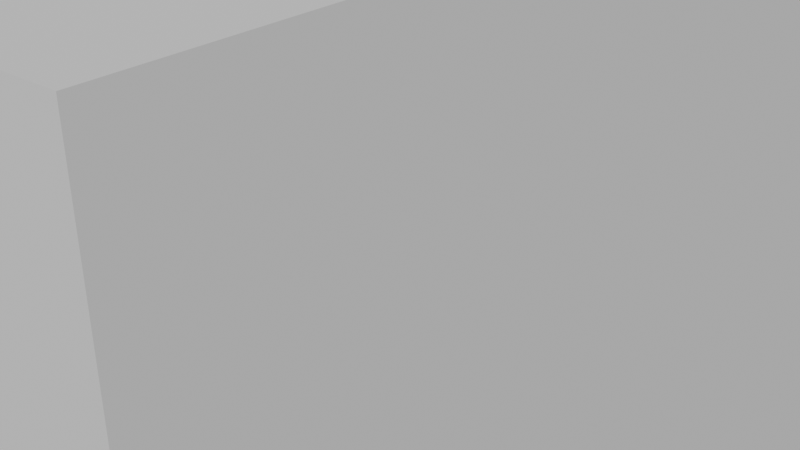 # Source: Synapse1.blend  (saved by Blender 2.93.21; exported with 4.5.12 LTS)
import bpy
from mathutils import Matrix  # noqa: F401  (used for matrix-valued properties, if any)

bpy.ops.wm.read_factory_settings(use_empty=True)
scene = bpy.context.scene
scene.name = 'Scene'

# ---- collections
col_collection = bpy.data.collections.new('Collection'); scene.collection.children.link(col_collection)

# ---- materials (node trees are filled in below, after node groups)
mat_mol_glu_mat = bpy.data.materials.new('mol_glu_mat')
mat_mol_glu_mat.use_transparent_shadow = False
mat_mol_glu_mat.diffuse_color = (1.0, 0.0, 0.0, 1.0)
mat_mol_nmdar_0_mat = bpy.data.materials.new('mol_NMDAR_0_mat')
mat_mol_nmdar_0_mat.use_transparent_shadow = False
mat_mol_nmdar_0_mat.diffuse_color = (0.0, 1.0, 0.0, 1.0)
mat_mol_nmdar_1_mat = bpy.data.materials.new('mol_NMDAR_1_mat')
mat_mol_nmdar_1_mat.use_transparent_shadow = False
mat_mol_nmdar_1_mat.diffuse_color = (0.0, 0.0, 1.0, 1.0)
mat_mol_nmdar_2_mat = bpy.data.materials.new('mol_NMDAR_2_mat')
mat_mol_nmdar_2_mat.use_transparent_shadow = False
mat_mol_nmdar_2_mat.diffuse_color = (0.0, 1.0, 1.0, 1.0)
mat_mol_nmdar_d_mat = bpy.data.materials.new('mol_NMDAR_D_mat')
mat_mol_nmdar_d_mat.use_transparent_shadow = False
mat_mol_nmdar_d_mat.diffuse_color = (1.0, 0.0, 1.0, 1.0)
mat_mol_nmdar_0b_mat = bpy.data.materials.new('mol_NMDAR_0B_mat')
mat_mol_nmdar_0b_mat.use_transparent_shadow = False
mat_mol_nmdar_0b_mat.diffuse_color = (1.0, 1.0, 0.0, 1.0)
mat_mol_nmdar_1b_mat = bpy.data.materials.new('mol_NMDAR_1B_mat')
mat_mol_nmdar_1b_mat.use_transparent_shadow = False
mat_mol_nmdar_1b_mat.diffuse_color = (1.0, 1.0, 1.0, 1.0)
mat_mol_nmdar_2b_mat = bpy.data.materials.new('mol_NMDAR_2B_mat')
mat_mol_nmdar_2b_mat.use_transparent_shadow = False
mat_mol_nmdar_2b_mat.diffuse_color = (0.0, 0.0, 0.0, 1.0)
mat_mol_nmdar_db_mat = bpy.data.materials.new('mol_NMDAR_DB_mat')
mat_mol_nmdar_db_mat.use_transparent_shadow = False
mat_mol_nmdar_db_mat.diffuse_color = (1.0, 0.0, 0.0, 1.0)
mat_mol_nmdar_mat = bpy.data.materials.new('mol_NMDAR_mat')
mat_mol_nmdar_mat.use_transparent_shadow = False
mat_mol_nmdar_mat.diffuse_color = (0.0, 1.0, 0.0, 1.0)
mat_mol_nmdar_b_mat = bpy.data.materials.new('mol_NMDAR_B_mat')
mat_mol_nmdar_b_mat.use_transparent_shadow = False
mat_mol_nmdar_b_mat.diffuse_color = (0.0, 0.0, 1.0, 1.0)
mat_mol_ca2_mat = bpy.data.materials.new('mol_Ca2_mat')
mat_mol_ca2_mat.use_transparent_shadow = False
mat_mol_ca2_mat.diffuse_color = (0.0, 1.0, 1.0, 1.0)
mat_bnd_unset_mat_013 = bpy.data.materials.new('bnd_unset_mat.013')
mat_bnd_unset_mat_013.alpha_threshold = 0.0
mat_bnd_unset_mat_013.use_transparent_shadow = False
mat_bnd_unset_mat_013.roughness = 0.5
mat_1_mat_006 = bpy.data.materials.new('1_mat.006')
mat_1_mat_006.alpha_threshold = 0.0
mat_1_mat_006.use_transparent_shadow = False
mat_1_mat_006.diffuse_color = (0.3289, 0.1564, 0.8, 1.0)
mat_1_mat_006.roughness = 0.5
mat_bnd_unset_mat_014 = bpy.data.materials.new('bnd_unset_mat.014')
mat_bnd_unset_mat_014.use_transparent_shadow = False
mat_bnd_unset_mat_008 = bpy.data.materials.new('bnd_unset_mat.008')
mat_bnd_unset_mat_008.alpha_threshold = 0.0
mat_bnd_unset_mat_008.use_transparent_shadow = False
mat_bnd_unset_mat_008.roughness = 0.5
mat_1_mat_003 = bpy.data.materials.new('1_mat.003')
mat_1_mat_003.alpha_threshold = 0.0
mat_1_mat_003.use_transparent_shadow = False
mat_1_mat_003.diffuse_color = (0.3289, 0.1564, 0.8, 1.0)
mat_1_mat_003.roughness = 0.5
mat_bnd_unset_mat_007 = bpy.data.materials.new('bnd_unset_mat.007')
mat_bnd_unset_mat_007.use_transparent_shadow = False
mat_bnd_unset_mat_004 = bpy.data.materials.new('bnd_unset_mat.004')
mat_bnd_unset_mat_004.alpha_threshold = 0.0
mat_bnd_unset_mat_004.use_transparent_shadow = False
mat_bnd_unset_mat_004.roughness = 0.5
mat_1_mat_002 = bpy.data.materials.new('1_mat.002')
mat_1_mat_002.alpha_threshold = 0.0
mat_1_mat_002.use_transparent_shadow = False
mat_1_mat_002.diffuse_color = (0.3289, 0.1564, 0.8, 1.0)
mat_1_mat_002.roughness = 0.5
mat_bnd_unset_mat_003 = bpy.data.materials.new('bnd_unset_mat.003')
mat_bnd_unset_mat_003.use_transparent_shadow = False
mat_bnd_unset_mat_010 = bpy.data.materials.new('bnd_unset_mat.010')
mat_bnd_unset_mat_010.alpha_threshold = 0.0
mat_bnd_unset_mat_010.use_transparent_shadow = False
mat_bnd_unset_mat_010.roughness = 0.5
mat_1_mat_005 = bpy.data.materials.new('1_mat.005')
mat_1_mat_005.alpha_threshold = 0.0
mat_1_mat_005.use_transparent_shadow = False
mat_1_mat_005.diffuse_color = (0.3289, 0.1564, 0.8, 1.0)
mat_1_mat_005.roughness = 0.5
mat_bnd_unset_mat_009 = bpy.data.materials.new('bnd_unset_mat.009')
mat_bnd_unset_mat_009.use_transparent_shadow = False

# ---- material node trees
mat_1_mat_006.use_nodes = True; mat_1_mat_006.node_tree.nodes.clear()
_N = mat_1_mat_006.node_tree.nodes; _L = mat_1_mat_006.node_tree.links
n0 = _N.new('ShaderNodeOutputMaterial'); n0.name = 'Material Output'; n0.location = (305, 301)
n1 = _N.new('ShaderNodeBsdfDiffuse'); n1.name = 'Diffuse BSDF'; n1.location = (15, 301)
n2 = _N.new('ShaderNodeAttribute'); n2.name = 'Attribute'; n2.location = (-204, 342)
n2.attribute_name = 'MDSBK1'
n3 = _N.new('ShaderNodeAttribute'); n3.name = 'Attribute.001'; n3.location = (-203, 215)
n3.attribute_name = 'MDSBK2'
_L.new(n1.outputs[0], n0.inputs[0])
_L.new(n2.outputs[0], n1.inputs[0])
n0.is_active_output = True
mat_1_mat_003.use_nodes = True; mat_1_mat_003.node_tree.nodes.clear()
_N = mat_1_mat_003.node_tree.nodes; _L = mat_1_mat_003.node_tree.links
n0 = _N.new('ShaderNodeOutputMaterial'); n0.name = 'Material Output'; n0.location = (305, 301)
n1 = _N.new('ShaderNodeBsdfDiffuse'); n1.name = 'Diffuse BSDF'; n1.location = (15, 301)
n2 = _N.new('ShaderNodeAttribute'); n2.name = 'Attribute'; n2.location = (-204, 342)
n2.attribute_name = 'MDSBK1'
n3 = _N.new('ShaderNodeAttribute'); n3.name = 'Attribute.001'; n3.location = (-203, 215)
n3.attribute_name = 'MDSBK2'
_L.new(n1.outputs[0], n0.inputs[0])
_L.new(n2.outputs[0], n1.inputs[0])
n0.is_active_output = True
mat_1_mat_002.use_nodes = True; mat_1_mat_002.node_tree.nodes.clear()
_N = mat_1_mat_002.node_tree.nodes; _L = mat_1_mat_002.node_tree.links
n0 = _N.new('ShaderNodeOutputMaterial'); n0.name = 'Material Output'; n0.location = (305, 301)
n1 = _N.new('ShaderNodeBsdfDiffuse'); n1.name = 'Diffuse BSDF'; n1.location = (15, 301)
n2 = _N.new('ShaderNodeAttribute'); n2.name = 'Attribute'; n2.location = (-204, 342)
n2.attribute_name = 'MDSBK1'
n3 = _N.new('ShaderNodeAttribute'); n3.name = 'Attribute.001'; n3.location = (-203, 215)
n3.attribute_name = 'MDSBK2'
_L.new(n1.outputs[0], n0.inputs[0])
_L.new(n2.outputs[0], n1.inputs[0])
n0.is_active_output = True
mat_1_mat_005.use_nodes = True; mat_1_mat_005.node_tree.nodes.clear()
_N = mat_1_mat_005.node_tree.nodes; _L = mat_1_mat_005.node_tree.links
n0 = _N.new('ShaderNodeOutputMaterial'); n0.name = 'Material Output'; n0.location = (305, 301)
n1 = _N.new('ShaderNodeBsdfDiffuse'); n1.name = 'Diffuse BSDF'; n1.location = (15, 301)
n2 = _N.new('ShaderNodeAttribute'); n2.name = 'Attribute'; n2.location = (-204, 342)
n2.attribute_name = 'MDSBK1'
n3 = _N.new('ShaderNodeAttribute'); n3.name = 'Attribute.001'; n3.location = (-203, 215)
n3.attribute_name = 'MDSBK2'
_L.new(n1.outputs[0], n0.inputs[0])
_L.new(n2.outputs[0], n1.inputs[0])
n0.is_active_output = True

# ---- world
world_world = bpy.data.worlds.new('World'); scene.world = world_world
world_world.use_nodes = True; world_world.node_tree.nodes.clear()
_N = world_world.node_tree.nodes; _L = world_world.node_tree.links
n0 = _N.new('ShaderNodeOutputWorld'); n0.name = 'World Output'; n0.location = (300, 300)
n1 = _N.new('ShaderNodeBackground'); n1.name = 'Background'; n1.location = (10, 300)
n1.inputs[0].default_value = (0.05088, 0.05088, 0.05088, 1.0)
_L.new(n1.outputs[0], n0.inputs[0])
n0.is_active_output = True
world_world.color = (0.05088, 0.05088, 0.05088)
world_world.use_sun_shadow = False
world_world.sun_shadow_jitter_overblur = 0.0

# ---- meshes
me_mol_glu_shape = bpy.data.meshes.new('mol_glu_shape')
me_mol_glu_shape.from_pydata([(0.0, 0.0, -0.005), (0.003618, -0.002629, -0.002236), (-0.001382, -0.004253, -0.002236), (-0.004472, 0.0, -0.002236), (-0.001382, 0.004253, -0.002236), (0.003618, 0.002629, -0.002236), (0.001382, -0.004253, 0.002236), (-0.003618, -0.002629, 0.002236), (-0.003618, 0.002629, 0.002236), (0.001382, 0.004253, 0.002236), (0.004472, 0.0, 0.002236), (0.0, 0.0, 0.005), (-0.0008123, -0.0025, -0.004253), (0.002127, -0.001545, -0.004253), (0.001314, -0.004045, -0.002629), (0.002127, 0.001545, -0.004253), (0.004253, 0.0, -0.002629), (-0.002629, 0.0, -0.004253), (-0.003441, -0.0025, -0.002629), (-0.0008123, 0.0025, -0.004253), (-0.003441, 0.0025, -0.002629), (0.001314, 0.004045, -0.002629), (0.004755, 0.001545, 0.0), (0.004755, -0.001545, 0.0), (0.002939, -0.004045, 0.0), (0.0, -0.005, 0.0), (-0.002939, -0.004045, 0.0), (-0.004755, -0.001545, 0.0), (-0.004755, 0.001545, 0.0), (-0.002939, 0.004045, 0.0), (0.0, 0.005, 0.0), (0.002939, 0.004045, 0.0), (0.003441, -0.0025, 0.002629), (-0.001314, -0.004045, 0.002629), (-0.004253, 0.0, 0.002629), (-0.001314, 0.004045, 0.002629), (0.003441, 0.0025, 0.002629), (0.002629, 0.0, 0.004253), (0.0008123, -0.0025, 0.004253), (-0.002127, -0.001545, 0.004253), (-0.002127, 0.001545, 0.004253), (0.0008123, 0.0025, 0.004253)], [], [(14, 2, 12), (12, 13, 14), (1, 14, 13), (12, 0, 13), (16, 1, 13), (13, 15, 16), (5, 16, 15), (13, 0, 15), (18, 3, 17), (17, 12, 18), (2, 18, 12), (17, 0, 12), (20, 4, 19), (19, 17, 20), (3, 20, 17), (19, 0, 17), (21, 5, 15), (15, 19, 21), (4, 21, 19), (15, 0, 19), (23, 1, 16), (16, 22, 23), (10, 23, 22), (22, 16, 5), (25, 2, 14), (14, 24, 25), (6, 25, 24), (24, 14, 1), (27, 3, 18), (18, 26, 27), (7, 27, 26), (26, 18, 2), (29, 4, 20), (20, 28, 29), (8, 29, 28), (28, 20, 3), (31, 5, 21), (21, 30, 31), (9, 31, 30), (30, 21, 4), (32, 6, 24), (24, 23, 32), (10, 32, 23), (23, 24, 1), (33, 7, 26), (26, 25, 33), (6, 33, 25), (25, 26, 2), (34, 8, 28), (28, 27, 34), (7, 34, 27), (27, 28, 3), (35, 9, 30), (30, 29, 35), (8, 35, 29), (29, 30, 4), (36, 10, 22), (22, 31, 36), (9, 36, 31), (31, 22, 5), (38, 6, 32), (32, 37, 38), (11, 38, 37), (37, 32, 10), (39, 7, 33), (33, 38, 39), (11, 39, 38), (38, 33, 6), (40, 8, 34), (34, 39, 40), (11, 40, 39), (39, 34, 7), (41, 9, 35), (35, 40, 41), (11, 41, 40), (40, 35, 8), (37, 10, 36), (36, 41, 37), (11, 37, 41), (41, 36, 9)])
me_mol_glu_shape.materials.append(mat_mol_glu_mat)
me_mol_glu_shape.use_remesh_fix_poles = True
me_mol_glu_shape.use_remesh_preserve_attributes = False
me_mol_glu_shape.update()
me_mol_nmdar_0_shape = bpy.data.meshes.new('mol_NMDAR_0_shape')
me_mol_nmdar_0_shape.from_pydata([(0.0, 0.0, -0.005), (0.003618, -0.002629, -0.002236), (-0.001382, -0.004253, -0.002236), (-0.004472, 0.0, -0.002236), (-0.001382, 0.004253, -0.002236), (0.003618, 0.002629, -0.002236), (0.001382, -0.004253, 0.002236), (-0.003618, -0.002629, 0.002236), (-0.003618, 0.002629, 0.002236), (0.001382, 0.004253, 0.002236), (0.004472, 0.0, 0.002236), (0.0, 0.0, 0.005), (-0.0008123, -0.0025, -0.004253), (0.002127, -0.001545, -0.004253), (0.001314, -0.004045, -0.002629), (0.002127, 0.001545, -0.004253), (0.004253, 0.0, -0.002629), (-0.002629, 0.0, -0.004253), (-0.003441, -0.0025, -0.002629), (-0.0008123, 0.0025, -0.004253), (-0.003441, 0.0025, -0.002629), (0.001314, 0.004045, -0.002629), (0.004755, 0.001545, 0.0), (0.004755, -0.001545, 0.0), (0.002939, -0.004045, 0.0), (0.0, -0.005, 0.0), (-0.002939, -0.004045, 0.0), (-0.004755, -0.001545, 0.0), (-0.004755, 0.001545, 0.0), (-0.002939, 0.004045, 0.0), (0.0, 0.005, 0.0), (0.002939, 0.004045, 0.0), (0.003441, -0.0025, 0.002629), (-0.001314, -0.004045, 0.002629), (-0.004253, 0.0, 0.002629), (-0.001314, 0.004045, 0.002629), (0.003441, 0.0025, 0.002629), (0.002629, 0.0, 0.004253), (0.0008123, -0.0025, 0.004253), (-0.002127, -0.001545, 0.004253), (-0.002127, 0.001545, 0.004253), (0.0008123, 0.0025, 0.004253)], [], [(14, 2, 12), (12, 13, 14), (1, 14, 13), (12, 0, 13), (16, 1, 13), (13, 15, 16), (5, 16, 15), (13, 0, 15), (18, 3, 17), (17, 12, 18), (2, 18, 12), (17, 0, 12), (20, 4, 19), (19, 17, 20), (3, 20, 17), (19, 0, 17), (21, 5, 15), (15, 19, 21), (4, 21, 19), (15, 0, 19), (23, 1, 16), (16, 22, 23), (10, 23, 22), (22, 16, 5), (25, 2, 14), (14, 24, 25), (6, 25, 24), (24, 14, 1), (27, 3, 18), (18, 26, 27), (7, 27, 26), (26, 18, 2), (29, 4, 20), (20, 28, 29), (8, 29, 28), (28, 20, 3), (31, 5, 21), (21, 30, 31), (9, 31, 30), (30, 21, 4), (32, 6, 24), (24, 23, 32), (10, 32, 23), (23, 24, 1), (33, 7, 26), (26, 25, 33), (6, 33, 25), (25, 26, 2), (34, 8, 28), (28, 27, 34), (7, 34, 27), (27, 28, 3), (35, 9, 30), (30, 29, 35), (8, 35, 29), (29, 30, 4), (36, 10, 22), (22, 31, 36), (9, 36, 31), (31, 22, 5), (38, 6, 32), (32, 37, 38), (11, 38, 37), (37, 32, 10), (39, 7, 33), (33, 38, 39), (11, 39, 38), (38, 33, 6), (40, 8, 34), (34, 39, 40), (11, 40, 39), (39, 34, 7), (41, 9, 35), (35, 40, 41), (11, 41, 40), (40, 35, 8), (37, 10, 36), (36, 41, 37), (11, 37, 41), (41, 36, 9)])
me_mol_nmdar_0_shape.materials.append(mat_mol_nmdar_0_mat)
me_mol_nmdar_0_shape.use_remesh_fix_poles = True
me_mol_nmdar_0_shape.use_remesh_preserve_attributes = False
me_mol_nmdar_0_shape.update()
me_mol_nmdar_1_shape = bpy.data.meshes.new('mol_NMDAR_1_shape')
me_mol_nmdar_1_shape.from_pydata([(0.0, 0.0, -0.005), (0.003618, -0.002629, -0.002236), (-0.001382, -0.004253, -0.002236), (-0.004472, 0.0, -0.002236), (-0.001382, 0.004253, -0.002236), (0.003618, 0.002629, -0.002236), (0.001382, -0.004253, 0.002236), (-0.003618, -0.002629, 0.002236), (-0.003618, 0.002629, 0.002236), (0.001382, 0.004253, 0.002236), (0.004472, 0.0, 0.002236), (0.0, 0.0, 0.005), (-0.0008123, -0.0025, -0.004253), (0.002127, -0.001545, -0.004253), (0.001314, -0.004045, -0.002629), (0.002127, 0.001545, -0.004253), (0.004253, 0.0, -0.002629), (-0.002629, 0.0, -0.004253), (-0.003441, -0.0025, -0.002629), (-0.0008123, 0.0025, -0.004253), (-0.003441, 0.0025, -0.002629), (0.001314, 0.004045, -0.002629), (0.004755, 0.001545, 0.0), (0.004755, -0.001545, 0.0), (0.002939, -0.004045, 0.0), (0.0, -0.005, 0.0), (-0.002939, -0.004045, 0.0), (-0.004755, -0.001545, 0.0), (-0.004755, 0.001545, 0.0), (-0.002939, 0.004045, 0.0), (0.0, 0.005, 0.0), (0.002939, 0.004045, 0.0), (0.003441, -0.0025, 0.002629), (-0.001314, -0.004045, 0.002629), (-0.004253, 0.0, 0.002629), (-0.001314, 0.004045, 0.002629), (0.003441, 0.0025, 0.002629), (0.002629, 0.0, 0.004253), (0.0008123, -0.0025, 0.004253), (-0.002127, -0.001545, 0.004253), (-0.002127, 0.001545, 0.004253), (0.0008123, 0.0025, 0.004253)], [], [(14, 2, 12), (12, 13, 14), (1, 14, 13), (12, 0, 13), (16, 1, 13), (13, 15, 16), (5, 16, 15), (13, 0, 15), (18, 3, 17), (17, 12, 18), (2, 18, 12), (17, 0, 12), (20, 4, 19), (19, 17, 20), (3, 20, 17), (19, 0, 17), (21, 5, 15), (15, 19, 21), (4, 21, 19), (15, 0, 19), (23, 1, 16), (16, 22, 23), (10, 23, 22), (22, 16, 5), (25, 2, 14), (14, 24, 25), (6, 25, 24), (24, 14, 1), (27, 3, 18), (18, 26, 27), (7, 27, 26), (26, 18, 2), (29, 4, 20), (20, 28, 29), (8, 29, 28), (28, 20, 3), (31, 5, 21), (21, 30, 31), (9, 31, 30), (30, 21, 4), (32, 6, 24), (24, 23, 32), (10, 32, 23), (23, 24, 1), (33, 7, 26), (26, 25, 33), (6, 33, 25), (25, 26, 2), (34, 8, 28), (28, 27, 34), (7, 34, 27), (27, 28, 3), (35, 9, 30), (30, 29, 35), (8, 35, 29), (29, 30, 4), (36, 10, 22), (22, 31, 36), (9, 36, 31), (31, 22, 5), (38, 6, 32), (32, 37, 38), (11, 38, 37), (37, 32, 10), (39, 7, 33), (33, 38, 39), (11, 39, 38), (38, 33, 6), (40, 8, 34), (34, 39, 40), (11, 40, 39), (39, 34, 7), (41, 9, 35), (35, 40, 41), (11, 41, 40), (40, 35, 8), (37, 10, 36), (36, 41, 37), (11, 37, 41), (41, 36, 9)])
me_mol_nmdar_1_shape.materials.append(mat_mol_nmdar_1_mat)
me_mol_nmdar_1_shape.use_remesh_fix_poles = True
me_mol_nmdar_1_shape.use_remesh_preserve_attributes = False
me_mol_nmdar_1_shape.update()
me_mol_nmdar_2_shape = bpy.data.meshes.new('mol_NMDAR_2_shape')
me_mol_nmdar_2_shape.from_pydata([(0.0, 0.0, -0.005), (0.003618, -0.002629, -0.002236), (-0.001382, -0.004253, -0.002236), (-0.004472, 0.0, -0.002236), (-0.001382, 0.004253, -0.002236), (0.003618, 0.002629, -0.002236), (0.001382, -0.004253, 0.002236), (-0.003618, -0.002629, 0.002236), (-0.003618, 0.002629, 0.002236), (0.001382, 0.004253, 0.002236), (0.004472, 0.0, 0.002236), (0.0, 0.0, 0.005), (-0.0008123, -0.0025, -0.004253), (0.002127, -0.001545, -0.004253), (0.001314, -0.004045, -0.002629), (0.002127, 0.001545, -0.004253), (0.004253, 0.0, -0.002629), (-0.002629, 0.0, -0.004253), (-0.003441, -0.0025, -0.002629), (-0.0008123, 0.0025, -0.004253), (-0.003441, 0.0025, -0.002629), (0.001314, 0.004045, -0.002629), (0.004755, 0.001545, 0.0), (0.004755, -0.001545, 0.0), (0.002939, -0.004045, 0.0), (0.0, -0.005, 0.0), (-0.002939, -0.004045, 0.0), (-0.004755, -0.001545, 0.0), (-0.004755, 0.001545, 0.0), (-0.002939, 0.004045, 0.0), (0.0, 0.005, 0.0), (0.002939, 0.004045, 0.0), (0.003441, -0.0025, 0.002629), (-0.001314, -0.004045, 0.002629), (-0.004253, 0.0, 0.002629), (-0.001314, 0.004045, 0.002629), (0.003441, 0.0025, 0.002629), (0.002629, 0.0, 0.004253), (0.0008123, -0.0025, 0.004253), (-0.002127, -0.001545, 0.004253), (-0.002127, 0.001545, 0.004253), (0.0008123, 0.0025, 0.004253)], [], [(14, 2, 12), (12, 13, 14), (1, 14, 13), (12, 0, 13), (16, 1, 13), (13, 15, 16), (5, 16, 15), (13, 0, 15), (18, 3, 17), (17, 12, 18), (2, 18, 12), (17, 0, 12), (20, 4, 19), (19, 17, 20), (3, 20, 17), (19, 0, 17), (21, 5, 15), (15, 19, 21), (4, 21, 19), (15, 0, 19), (23, 1, 16), (16, 22, 23), (10, 23, 22), (22, 16, 5), (25, 2, 14), (14, 24, 25), (6, 25, 24), (24, 14, 1), (27, 3, 18), (18, 26, 27), (7, 27, 26), (26, 18, 2), (29, 4, 20), (20, 28, 29), (8, 29, 28), (28, 20, 3), (31, 5, 21), (21, 30, 31), (9, 31, 30), (30, 21, 4), (32, 6, 24), (24, 23, 32), (10, 32, 23), (23, 24, 1), (33, 7, 26), (26, 25, 33), (6, 33, 25), (25, 26, 2), (34, 8, 28), (28, 27, 34), (7, 34, 27), (27, 28, 3), (35, 9, 30), (30, 29, 35), (8, 35, 29), (29, 30, 4), (36, 10, 22), (22, 31, 36), (9, 36, 31), (31, 22, 5), (38, 6, 32), (32, 37, 38), (11, 38, 37), (37, 32, 10), (39, 7, 33), (33, 38, 39), (11, 39, 38), (38, 33, 6), (40, 8, 34), (34, 39, 40), (11, 40, 39), (39, 34, 7), (41, 9, 35), (35, 40, 41), (11, 41, 40), (40, 35, 8), (37, 10, 36), (36, 41, 37), (11, 37, 41), (41, 36, 9)])
me_mol_nmdar_2_shape.materials.append(mat_mol_nmdar_2_mat)
me_mol_nmdar_2_shape.use_remesh_fix_poles = True
me_mol_nmdar_2_shape.use_remesh_preserve_attributes = False
me_mol_nmdar_2_shape.update()
me_mol_nmdar_d_shape = bpy.data.meshes.new('mol_NMDAR_D_shape')
me_mol_nmdar_d_shape.from_pydata([(0.0, 0.0, -0.005), (0.003618, -0.002629, -0.002236), (-0.001382, -0.004253, -0.002236), (-0.004472, 0.0, -0.002236), (-0.001382, 0.004253, -0.002236), (0.003618, 0.002629, -0.002236), (0.001382, -0.004253, 0.002236), (-0.003618, -0.002629, 0.002236), (-0.003618, 0.002629, 0.002236), (0.001382, 0.004253, 0.002236), (0.004472, 0.0, 0.002236), (0.0, 0.0, 0.005), (-0.0008123, -0.0025, -0.004253), (0.002127, -0.001545, -0.004253), (0.001314, -0.004045, -0.002629), (0.002127, 0.001545, -0.004253), (0.004253, 0.0, -0.002629), (-0.002629, 0.0, -0.004253), (-0.003441, -0.0025, -0.002629), (-0.0008123, 0.0025, -0.004253), (-0.003441, 0.0025, -0.002629), (0.001314, 0.004045, -0.002629), (0.004755, 0.001545, 0.0), (0.004755, -0.001545, 0.0), (0.002939, -0.004045, 0.0), (0.0, -0.005, 0.0), (-0.002939, -0.004045, 0.0), (-0.004755, -0.001545, 0.0), (-0.004755, 0.001545, 0.0), (-0.002939, 0.004045, 0.0), (0.0, 0.005, 0.0), (0.002939, 0.004045, 0.0), (0.003441, -0.0025, 0.002629), (-0.001314, -0.004045, 0.002629), (-0.004253, 0.0, 0.002629), (-0.001314, 0.004045, 0.002629), (0.003441, 0.0025, 0.002629), (0.002629, 0.0, 0.004253), (0.0008123, -0.0025, 0.004253), (-0.002127, -0.001545, 0.004253), (-0.002127, 0.001545, 0.004253), (0.0008123, 0.0025, 0.004253)], [], [(14, 2, 12), (12, 13, 14), (1, 14, 13), (12, 0, 13), (16, 1, 13), (13, 15, 16), (5, 16, 15), (13, 0, 15), (18, 3, 17), (17, 12, 18), (2, 18, 12), (17, 0, 12), (20, 4, 19), (19, 17, 20), (3, 20, 17), (19, 0, 17), (21, 5, 15), (15, 19, 21), (4, 21, 19), (15, 0, 19), (23, 1, 16), (16, 22, 23), (10, 23, 22), (22, 16, 5), (25, 2, 14), (14, 24, 25), (6, 25, 24), (24, 14, 1), (27, 3, 18), (18, 26, 27), (7, 27, 26), (26, 18, 2), (29, 4, 20), (20, 28, 29), (8, 29, 28), (28, 20, 3), (31, 5, 21), (21, 30, 31), (9, 31, 30), (30, 21, 4), (32, 6, 24), (24, 23, 32), (10, 32, 23), (23, 24, 1), (33, 7, 26), (26, 25, 33), (6, 33, 25), (25, 26, 2), (34, 8, 28), (28, 27, 34), (7, 34, 27), (27, 28, 3), (35, 9, 30), (30, 29, 35), (8, 35, 29), (29, 30, 4), (36, 10, 22), (22, 31, 36), (9, 36, 31), (31, 22, 5), (38, 6, 32), (32, 37, 38), (11, 38, 37), (37, 32, 10), (39, 7, 33), (33, 38, 39), (11, 39, 38), (38, 33, 6), (40, 8, 34), (34, 39, 40), (11, 40, 39), (39, 34, 7), (41, 9, 35), (35, 40, 41), (11, 41, 40), (40, 35, 8), (37, 10, 36), (36, 41, 37), (11, 37, 41), (41, 36, 9)])
me_mol_nmdar_d_shape.materials.append(mat_mol_nmdar_d_mat)
me_mol_nmdar_d_shape.use_remesh_fix_poles = True
me_mol_nmdar_d_shape.use_remesh_preserve_attributes = False
me_mol_nmdar_d_shape.update()
me_mol_nmdar_0b_shape = bpy.data.meshes.new('mol_NMDAR_0B_shape')
me_mol_nmdar_0b_shape.from_pydata([(0.0, 0.0, -0.005), (0.003618, -0.002629, -0.002236), (-0.001382, -0.004253, -0.002236), (-0.004472, 0.0, -0.002236), (-0.001382, 0.004253, -0.002236), (0.003618, 0.002629, -0.002236), (0.001382, -0.004253, 0.002236), (-0.003618, -0.002629, 0.002236), (-0.003618, 0.002629, 0.002236), (0.001382, 0.004253, 0.002236), (0.004472, 0.0, 0.002236), (0.0, 0.0, 0.005), (-0.0008123, -0.0025, -0.004253), (0.002127, -0.001545, -0.004253), (0.001314, -0.004045, -0.002629), (0.002127, 0.001545, -0.004253), (0.004253, 0.0, -0.002629), (-0.002629, 0.0, -0.004253), (-0.003441, -0.0025, -0.002629), (-0.0008123, 0.0025, -0.004253), (-0.003441, 0.0025, -0.002629), (0.001314, 0.004045, -0.002629), (0.004755, 0.001545, 0.0), (0.004755, -0.001545, 0.0), (0.002939, -0.004045, 0.0), (0.0, -0.005, 0.0), (-0.002939, -0.004045, 0.0), (-0.004755, -0.001545, 0.0), (-0.004755, 0.001545, 0.0), (-0.002939, 0.004045, 0.0), (0.0, 0.005, 0.0), (0.002939, 0.004045, 0.0), (0.003441, -0.0025, 0.002629), (-0.001314, -0.004045, 0.002629), (-0.004253, 0.0, 0.002629), (-0.001314, 0.004045, 0.002629), (0.003441, 0.0025, 0.002629), (0.002629, 0.0, 0.004253), (0.0008123, -0.0025, 0.004253), (-0.002127, -0.001545, 0.004253), (-0.002127, 0.001545, 0.004253), (0.0008123, 0.0025, 0.004253)], [], [(14, 2, 12), (12, 13, 14), (1, 14, 13), (12, 0, 13), (16, 1, 13), (13, 15, 16), (5, 16, 15), (13, 0, 15), (18, 3, 17), (17, 12, 18), (2, 18, 12), (17, 0, 12), (20, 4, 19), (19, 17, 20), (3, 20, 17), (19, 0, 17), (21, 5, 15), (15, 19, 21), (4, 21, 19), (15, 0, 19), (23, 1, 16), (16, 22, 23), (10, 23, 22), (22, 16, 5), (25, 2, 14), (14, 24, 25), (6, 25, 24), (24, 14, 1), (27, 3, 18), (18, 26, 27), (7, 27, 26), (26, 18, 2), (29, 4, 20), (20, 28, 29), (8, 29, 28), (28, 20, 3), (31, 5, 21), (21, 30, 31), (9, 31, 30), (30, 21, 4), (32, 6, 24), (24, 23, 32), (10, 32, 23), (23, 24, 1), (33, 7, 26), (26, 25, 33), (6, 33, 25), (25, 26, 2), (34, 8, 28), (28, 27, 34), (7, 34, 27), (27, 28, 3), (35, 9, 30), (30, 29, 35), (8, 35, 29), (29, 30, 4), (36, 10, 22), (22, 31, 36), (9, 36, 31), (31, 22, 5), (38, 6, 32), (32, 37, 38), (11, 38, 37), (37, 32, 10), (39, 7, 33), (33, 38, 39), (11, 39, 38), (38, 33, 6), (40, 8, 34), (34, 39, 40), (11, 40, 39), (39, 34, 7), (41, 9, 35), (35, 40, 41), (11, 41, 40), (40, 35, 8), (37, 10, 36), (36, 41, 37), (11, 37, 41), (41, 36, 9)])
me_mol_nmdar_0b_shape.materials.append(mat_mol_nmdar_0b_mat)
me_mol_nmdar_0b_shape.use_remesh_fix_poles = True
me_mol_nmdar_0b_shape.use_remesh_preserve_attributes = False
me_mol_nmdar_0b_shape.update()
me_mol_nmdar_1b_shape = bpy.data.meshes.new('mol_NMDAR_1B_shape')
me_mol_nmdar_1b_shape.from_pydata([(0.0, 0.0, -0.005), (0.003618, -0.002629, -0.002236), (-0.001382, -0.004253, -0.002236), (-0.004472, 0.0, -0.002236), (-0.001382, 0.004253, -0.002236), (0.003618, 0.002629, -0.002236), (0.001382, -0.004253, 0.002236), (-0.003618, -0.002629, 0.002236), (-0.003618, 0.002629, 0.002236), (0.001382, 0.004253, 0.002236), (0.004472, 0.0, 0.002236), (0.0, 0.0, 0.005), (-0.0008123, -0.0025, -0.004253), (0.002127, -0.001545, -0.004253), (0.001314, -0.004045, -0.002629), (0.002127, 0.001545, -0.004253), (0.004253, 0.0, -0.002629), (-0.002629, 0.0, -0.004253), (-0.003441, -0.0025, -0.002629), (-0.0008123, 0.0025, -0.004253), (-0.003441, 0.0025, -0.002629), (0.001314, 0.004045, -0.002629), (0.004755, 0.001545, 0.0), (0.004755, -0.001545, 0.0), (0.002939, -0.004045, 0.0), (0.0, -0.005, 0.0), (-0.002939, -0.004045, 0.0), (-0.004755, -0.001545, 0.0), (-0.004755, 0.001545, 0.0), (-0.002939, 0.004045, 0.0), (0.0, 0.005, 0.0), (0.002939, 0.004045, 0.0), (0.003441, -0.0025, 0.002629), (-0.001314, -0.004045, 0.002629), (-0.004253, 0.0, 0.002629), (-0.001314, 0.004045, 0.002629), (0.003441, 0.0025, 0.002629), (0.002629, 0.0, 0.004253), (0.0008123, -0.0025, 0.004253), (-0.002127, -0.001545, 0.004253), (-0.002127, 0.001545, 0.004253), (0.0008123, 0.0025, 0.004253)], [], [(14, 2, 12), (12, 13, 14), (1, 14, 13), (12, 0, 13), (16, 1, 13), (13, 15, 16), (5, 16, 15), (13, 0, 15), (18, 3, 17), (17, 12, 18), (2, 18, 12), (17, 0, 12), (20, 4, 19), (19, 17, 20), (3, 20, 17), (19, 0, 17), (21, 5, 15), (15, 19, 21), (4, 21, 19), (15, 0, 19), (23, 1, 16), (16, 22, 23), (10, 23, 22), (22, 16, 5), (25, 2, 14), (14, 24, 25), (6, 25, 24), (24, 14, 1), (27, 3, 18), (18, 26, 27), (7, 27, 26), (26, 18, 2), (29, 4, 20), (20, 28, 29), (8, 29, 28), (28, 20, 3), (31, 5, 21), (21, 30, 31), (9, 31, 30), (30, 21, 4), (32, 6, 24), (24, 23, 32), (10, 32, 23), (23, 24, 1), (33, 7, 26), (26, 25, 33), (6, 33, 25), (25, 26, 2), (34, 8, 28), (28, 27, 34), (7, 34, 27), (27, 28, 3), (35, 9, 30), (30, 29, 35), (8, 35, 29), (29, 30, 4), (36, 10, 22), (22, 31, 36), (9, 36, 31), (31, 22, 5), (38, 6, 32), (32, 37, 38), (11, 38, 37), (37, 32, 10), (39, 7, 33), (33, 38, 39), (11, 39, 38), (38, 33, 6), (40, 8, 34), (34, 39, 40), (11, 40, 39), (39, 34, 7), (41, 9, 35), (35, 40, 41), (11, 41, 40), (40, 35, 8), (37, 10, 36), (36, 41, 37), (11, 37, 41), (41, 36, 9)])
me_mol_nmdar_1b_shape.materials.append(mat_mol_nmdar_1b_mat)
me_mol_nmdar_1b_shape.use_remesh_fix_poles = True
me_mol_nmdar_1b_shape.use_remesh_preserve_attributes = False
me_mol_nmdar_1b_shape.update()
me_mol_nmdar_2b_shape = bpy.data.meshes.new('mol_NMDAR_2B_shape')
me_mol_nmdar_2b_shape.from_pydata([(0.0, 0.0, -0.005), (0.003618, -0.002629, -0.002236), (-0.001382, -0.004253, -0.002236), (-0.004472, 0.0, -0.002236), (-0.001382, 0.004253, -0.002236), (0.003618, 0.002629, -0.002236), (0.001382, -0.004253, 0.002236), (-0.003618, -0.002629, 0.002236), (-0.003618, 0.002629, 0.002236), (0.001382, 0.004253, 0.002236), (0.004472, 0.0, 0.002236), (0.0, 0.0, 0.005), (-0.0008123, -0.0025, -0.004253), (0.002127, -0.001545, -0.004253), (0.001314, -0.004045, -0.002629), (0.002127, 0.001545, -0.004253), (0.004253, 0.0, -0.002629), (-0.002629, 0.0, -0.004253), (-0.003441, -0.0025, -0.002629), (-0.0008123, 0.0025, -0.004253), (-0.003441, 0.0025, -0.002629), (0.001314, 0.004045, -0.002629), (0.004755, 0.001545, 0.0), (0.004755, -0.001545, 0.0), (0.002939, -0.004045, 0.0), (0.0, -0.005, 0.0), (-0.002939, -0.004045, 0.0), (-0.004755, -0.001545, 0.0), (-0.004755, 0.001545, 0.0), (-0.002939, 0.004045, 0.0), (0.0, 0.005, 0.0), (0.002939, 0.004045, 0.0), (0.003441, -0.0025, 0.002629), (-0.001314, -0.004045, 0.002629), (-0.004253, 0.0, 0.002629), (-0.001314, 0.004045, 0.002629), (0.003441, 0.0025, 0.002629), (0.002629, 0.0, 0.004253), (0.0008123, -0.0025, 0.004253), (-0.002127, -0.001545, 0.004253), (-0.002127, 0.001545, 0.004253), (0.0008123, 0.0025, 0.004253)], [], [(14, 2, 12), (12, 13, 14), (1, 14, 13), (12, 0, 13), (16, 1, 13), (13, 15, 16), (5, 16, 15), (13, 0, 15), (18, 3, 17), (17, 12, 18), (2, 18, 12), (17, 0, 12), (20, 4, 19), (19, 17, 20), (3, 20, 17), (19, 0, 17), (21, 5, 15), (15, 19, 21), (4, 21, 19), (15, 0, 19), (23, 1, 16), (16, 22, 23), (10, 23, 22), (22, 16, 5), (25, 2, 14), (14, 24, 25), (6, 25, 24), (24, 14, 1), (27, 3, 18), (18, 26, 27), (7, 27, 26), (26, 18, 2), (29, 4, 20), (20, 28, 29), (8, 29, 28), (28, 20, 3), (31, 5, 21), (21, 30, 31), (9, 31, 30), (30, 21, 4), (32, 6, 24), (24, 23, 32), (10, 32, 23), (23, 24, 1), (33, 7, 26), (26, 25, 33), (6, 33, 25), (25, 26, 2), (34, 8, 28), (28, 27, 34), (7, 34, 27), (27, 28, 3), (35, 9, 30), (30, 29, 35), (8, 35, 29), (29, 30, 4), (36, 10, 22), (22, 31, 36), (9, 36, 31), (31, 22, 5), (38, 6, 32), (32, 37, 38), (11, 38, 37), (37, 32, 10), (39, 7, 33), (33, 38, 39), (11, 39, 38), (38, 33, 6), (40, 8, 34), (34, 39, 40), (11, 40, 39), (39, 34, 7), (41, 9, 35), (35, 40, 41), (11, 41, 40), (40, 35, 8), (37, 10, 36), (36, 41, 37), (11, 37, 41), (41, 36, 9)])
me_mol_nmdar_2b_shape.materials.append(mat_mol_nmdar_2b_mat)
me_mol_nmdar_2b_shape.use_remesh_fix_poles = True
me_mol_nmdar_2b_shape.use_remesh_preserve_attributes = False
me_mol_nmdar_2b_shape.update()
me_mol_nmdar_db_shape = bpy.data.meshes.new('mol_NMDAR_DB_shape')
me_mol_nmdar_db_shape.from_pydata([(0.0, 0.0, -0.005), (0.003618, -0.002629, -0.002236), (-0.001382, -0.004253, -0.002236), (-0.004472, 0.0, -0.002236), (-0.001382, 0.004253, -0.002236), (0.003618, 0.002629, -0.002236), (0.001382, -0.004253, 0.002236), (-0.003618, -0.002629, 0.002236), (-0.003618, 0.002629, 0.002236), (0.001382, 0.004253, 0.002236), (0.004472, 0.0, 0.002236), (0.0, 0.0, 0.005), (-0.0008123, -0.0025, -0.004253), (0.002127, -0.001545, -0.004253), (0.001314, -0.004045, -0.002629), (0.002127, 0.001545, -0.004253), (0.004253, 0.0, -0.002629), (-0.002629, 0.0, -0.004253), (-0.003441, -0.0025, -0.002629), (-0.0008123, 0.0025, -0.004253), (-0.003441, 0.0025, -0.002629), (0.001314, 0.004045, -0.002629), (0.004755, 0.001545, 0.0), (0.004755, -0.001545, 0.0), (0.002939, -0.004045, 0.0), (0.0, -0.005, 0.0), (-0.002939, -0.004045, 0.0), (-0.004755, -0.001545, 0.0), (-0.004755, 0.001545, 0.0), (-0.002939, 0.004045, 0.0), (0.0, 0.005, 0.0), (0.002939, 0.004045, 0.0), (0.003441, -0.0025, 0.002629), (-0.001314, -0.004045, 0.002629), (-0.004253, 0.0, 0.002629), (-0.001314, 0.004045, 0.002629), (0.003441, 0.0025, 0.002629), (0.002629, 0.0, 0.004253), (0.0008123, -0.0025, 0.004253), (-0.002127, -0.001545, 0.004253), (-0.002127, 0.001545, 0.004253), (0.0008123, 0.0025, 0.004253)], [], [(14, 2, 12), (12, 13, 14), (1, 14, 13), (12, 0, 13), (16, 1, 13), (13, 15, 16), (5, 16, 15), (13, 0, 15), (18, 3, 17), (17, 12, 18), (2, 18, 12), (17, 0, 12), (20, 4, 19), (19, 17, 20), (3, 20, 17), (19, 0, 17), (21, 5, 15), (15, 19, 21), (4, 21, 19), (15, 0, 19), (23, 1, 16), (16, 22, 23), (10, 23, 22), (22, 16, 5), (25, 2, 14), (14, 24, 25), (6, 25, 24), (24, 14, 1), (27, 3, 18), (18, 26, 27), (7, 27, 26), (26, 18, 2), (29, 4, 20), (20, 28, 29), (8, 29, 28), (28, 20, 3), (31, 5, 21), (21, 30, 31), (9, 31, 30), (30, 21, 4), (32, 6, 24), (24, 23, 32), (10, 32, 23), (23, 24, 1), (33, 7, 26), (26, 25, 33), (6, 33, 25), (25, 26, 2), (34, 8, 28), (28, 27, 34), (7, 34, 27), (27, 28, 3), (35, 9, 30), (30, 29, 35), (8, 35, 29), (29, 30, 4), (36, 10, 22), (22, 31, 36), (9, 36, 31), (31, 22, 5), (38, 6, 32), (32, 37, 38), (11, 38, 37), (37, 32, 10), (39, 7, 33), (33, 38, 39), (11, 39, 38), (38, 33, 6), (40, 8, 34), (34, 39, 40), (11, 40, 39), (39, 34, 7), (41, 9, 35), (35, 40, 41), (11, 41, 40), (40, 35, 8), (37, 10, 36), (36, 41, 37), (11, 37, 41), (41, 36, 9)])
me_mol_nmdar_db_shape.materials.append(mat_mol_nmdar_db_mat)
me_mol_nmdar_db_shape.use_remesh_fix_poles = True
me_mol_nmdar_db_shape.use_remesh_preserve_attributes = False
me_mol_nmdar_db_shape.update()
me_mol_nmdar_shape = bpy.data.meshes.new('mol_NMDAR_shape')
me_mol_nmdar_shape.from_pydata([(0.0, 0.0, -0.005), (0.003618, -0.002629, -0.002236), (-0.001382, -0.004253, -0.002236), (-0.004472, 0.0, -0.002236), (-0.001382, 0.004253, -0.002236), (0.003618, 0.002629, -0.002236), (0.001382, -0.004253, 0.002236), (-0.003618, -0.002629, 0.002236), (-0.003618, 0.002629, 0.002236), (0.001382, 0.004253, 0.002236), (0.004472, 0.0, 0.002236), (0.0, 0.0, 0.005), (-0.0008123, -0.0025, -0.004253), (0.002127, -0.001545, -0.004253), (0.001314, -0.004045, -0.002629), (0.002127, 0.001545, -0.004253), (0.004253, 0.0, -0.002629), (-0.002629, 0.0, -0.004253), (-0.003441, -0.0025, -0.002629), (-0.0008123, 0.0025, -0.004253), (-0.003441, 0.0025, -0.002629), (0.001314, 0.004045, -0.002629), (0.004755, 0.001545, 0.0), (0.004755, -0.001545, 0.0), (0.002939, -0.004045, 0.0), (0.0, -0.005, 0.0), (-0.002939, -0.004045, 0.0), (-0.004755, -0.001545, 0.0), (-0.004755, 0.001545, 0.0), (-0.002939, 0.004045, 0.0), (0.0, 0.005, 0.0), (0.002939, 0.004045, 0.0), (0.003441, -0.0025, 0.002629), (-0.001314, -0.004045, 0.002629), (-0.004253, 0.0, 0.002629), (-0.001314, 0.004045, 0.002629), (0.003441, 0.0025, 0.002629), (0.002629, 0.0, 0.004253), (0.0008123, -0.0025, 0.004253), (-0.002127, -0.001545, 0.004253), (-0.002127, 0.001545, 0.004253), (0.0008123, 0.0025, 0.004253)], [], [(14, 2, 12), (12, 13, 14), (1, 14, 13), (12, 0, 13), (16, 1, 13), (13, 15, 16), (5, 16, 15), (13, 0, 15), (18, 3, 17), (17, 12, 18), (2, 18, 12), (17, 0, 12), (20, 4, 19), (19, 17, 20), (3, 20, 17), (19, 0, 17), (21, 5, 15), (15, 19, 21), (4, 21, 19), (15, 0, 19), (23, 1, 16), (16, 22, 23), (10, 23, 22), (22, 16, 5), (25, 2, 14), (14, 24, 25), (6, 25, 24), (24, 14, 1), (27, 3, 18), (18, 26, 27), (7, 27, 26), (26, 18, 2), (29, 4, 20), (20, 28, 29), (8, 29, 28), (28, 20, 3), (31, 5, 21), (21, 30, 31), (9, 31, 30), (30, 21, 4), (32, 6, 24), (24, 23, 32), (10, 32, 23), (23, 24, 1), (33, 7, 26), (26, 25, 33), (6, 33, 25), (25, 26, 2), (34, 8, 28), (28, 27, 34), (7, 34, 27), (27, 28, 3), (35, 9, 30), (30, 29, 35), (8, 35, 29), (29, 30, 4), (36, 10, 22), (22, 31, 36), (9, 36, 31), (31, 22, 5), (38, 6, 32), (32, 37, 38), (11, 38, 37), (37, 32, 10), (39, 7, 33), (33, 38, 39), (11, 39, 38), (38, 33, 6), (40, 8, 34), (34, 39, 40), (11, 40, 39), (39, 34, 7), (41, 9, 35), (35, 40, 41), (11, 41, 40), (40, 35, 8), (37, 10, 36), (36, 41, 37), (11, 37, 41), (41, 36, 9)])
me_mol_nmdar_shape.materials.append(mat_mol_nmdar_mat)
me_mol_nmdar_shape.use_remesh_fix_poles = True
me_mol_nmdar_shape.use_remesh_preserve_attributes = False
me_mol_nmdar_shape.update()
me_mol_nmdar_b_shape = bpy.data.meshes.new('mol_NMDAR_B_shape')
me_mol_nmdar_b_shape.from_pydata([(0.0, 0.0, -0.005), (0.003618, -0.002629, -0.002236), (-0.001382, -0.004253, -0.002236), (-0.004472, 0.0, -0.002236), (-0.001382, 0.004253, -0.002236), (0.003618, 0.002629, -0.002236), (0.001382, -0.004253, 0.002236), (-0.003618, -0.002629, 0.002236), (-0.003618, 0.002629, 0.002236), (0.001382, 0.004253, 0.002236), (0.004472, 0.0, 0.002236), (0.0, 0.0, 0.005), (-0.0008123, -0.0025, -0.004253), (0.002127, -0.001545, -0.004253), (0.001314, -0.004045, -0.002629), (0.002127, 0.001545, -0.004253), (0.004253, 0.0, -0.002629), (-0.002629, 0.0, -0.004253), (-0.003441, -0.0025, -0.002629), (-0.0008123, 0.0025, -0.004253), (-0.003441, 0.0025, -0.002629), (0.001314, 0.004045, -0.002629), (0.004755, 0.001545, 0.0), (0.004755, -0.001545, 0.0), (0.002939, -0.004045, 0.0), (0.0, -0.005, 0.0), (-0.002939, -0.004045, 0.0), (-0.004755, -0.001545, 0.0), (-0.004755, 0.001545, 0.0), (-0.002939, 0.004045, 0.0), (0.0, 0.005, 0.0), (0.002939, 0.004045, 0.0), (0.003441, -0.0025, 0.002629), (-0.001314, -0.004045, 0.002629), (-0.004253, 0.0, 0.002629), (-0.001314, 0.004045, 0.002629), (0.003441, 0.0025, 0.002629), (0.002629, 0.0, 0.004253), (0.0008123, -0.0025, 0.004253), (-0.002127, -0.001545, 0.004253), (-0.002127, 0.001545, 0.004253), (0.0008123, 0.0025, 0.004253)], [], [(14, 2, 12), (12, 13, 14), (1, 14, 13), (12, 0, 13), (16, 1, 13), (13, 15, 16), (5, 16, 15), (13, 0, 15), (18, 3, 17), (17, 12, 18), (2, 18, 12), (17, 0, 12), (20, 4, 19), (19, 17, 20), (3, 20, 17), (19, 0, 17), (21, 5, 15), (15, 19, 21), (4, 21, 19), (15, 0, 19), (23, 1, 16), (16, 22, 23), (10, 23, 22), (22, 16, 5), (25, 2, 14), (14, 24, 25), (6, 25, 24), (24, 14, 1), (27, 3, 18), (18, 26, 27), (7, 27, 26), (26, 18, 2), (29, 4, 20), (20, 28, 29), (8, 29, 28), (28, 20, 3), (31, 5, 21), (21, 30, 31), (9, 31, 30), (30, 21, 4), (32, 6, 24), (24, 23, 32), (10, 32, 23), (23, 24, 1), (33, 7, 26), (26, 25, 33), (6, 33, 25), (25, 26, 2), (34, 8, 28), (28, 27, 34), (7, 34, 27), (27, 28, 3), (35, 9, 30), (30, 29, 35), (8, 35, 29), (29, 30, 4), (36, 10, 22), (22, 31, 36), (9, 36, 31), (31, 22, 5), (38, 6, 32), (32, 37, 38), (11, 38, 37), (37, 32, 10), (39, 7, 33), (33, 38, 39), (11, 39, 38), (38, 33, 6), (40, 8, 34), (34, 39, 40), (11, 40, 39), (39, 34, 7), (41, 9, 35), (35, 40, 41), (11, 41, 40), (40, 35, 8), (37, 10, 36), (36, 41, 37), (11, 37, 41), (41, 36, 9)])
me_mol_nmdar_b_shape.materials.append(mat_mol_nmdar_b_mat)
me_mol_nmdar_b_shape.use_remesh_fix_poles = True
me_mol_nmdar_b_shape.use_remesh_preserve_attributes = False
me_mol_nmdar_b_shape.update()
me_mol_ca2_shape = bpy.data.meshes.new('mol_Ca2_shape')
me_mol_ca2_shape.from_pydata([(0.0, 0.0, -0.005), (0.003618, -0.002629, -0.002236), (-0.001382, -0.004253, -0.002236), (-0.004472, 0.0, -0.002236), (-0.001382, 0.004253, -0.002236), (0.003618, 0.002629, -0.002236), (0.001382, -0.004253, 0.002236), (-0.003618, -0.002629, 0.002236), (-0.003618, 0.002629, 0.002236), (0.001382, 0.004253, 0.002236), (0.004472, 0.0, 0.002236), (0.0, 0.0, 0.005), (-0.0008123, -0.0025, -0.004253), (0.002127, -0.001545, -0.004253), (0.001314, -0.004045, -0.002629), (0.002127, 0.001545, -0.004253), (0.004253, 0.0, -0.002629), (-0.002629, 0.0, -0.004253), (-0.003441, -0.0025, -0.002629), (-0.0008123, 0.0025, -0.004253), (-0.003441, 0.0025, -0.002629), (0.001314, 0.004045, -0.002629), (0.004755, 0.001545, 0.0), (0.004755, -0.001545, 0.0), (0.002939, -0.004045, 0.0), (0.0, -0.005, 0.0), (-0.002939, -0.004045, 0.0), (-0.004755, -0.001545, 0.0), (-0.004755, 0.001545, 0.0), (-0.002939, 0.004045, 0.0), (0.0, 0.005, 0.0), (0.002939, 0.004045, 0.0), (0.003441, -0.0025, 0.002629), (-0.001314, -0.004045, 0.002629), (-0.004253, 0.0, 0.002629), (-0.001314, 0.004045, 0.002629), (0.003441, 0.0025, 0.002629), (0.002629, 0.0, 0.004253), (0.0008123, -0.0025, 0.004253), (-0.002127, -0.001545, 0.004253), (-0.002127, 0.001545, 0.004253), (0.0008123, 0.0025, 0.004253)], [], [(14, 2, 12), (12, 13, 14), (1, 14, 13), (12, 0, 13), (16, 1, 13), (13, 15, 16), (5, 16, 15), (13, 0, 15), (18, 3, 17), (17, 12, 18), (2, 18, 12), (17, 0, 12), (20, 4, 19), (19, 17, 20), (3, 20, 17), (19, 0, 17), (21, 5, 15), (15, 19, 21), (4, 21, 19), (15, 0, 19), (23, 1, 16), (16, 22, 23), (10, 23, 22), (22, 16, 5), (25, 2, 14), (14, 24, 25), (6, 25, 24), (24, 14, 1), (27, 3, 18), (18, 26, 27), (7, 27, 26), (26, 18, 2), (29, 4, 20), (20, 28, 29), (8, 29, 28), (28, 20, 3), (31, 5, 21), (21, 30, 31), (9, 31, 30), (30, 21, 4), (32, 6, 24), (24, 23, 32), (10, 32, 23), (23, 24, 1), (33, 7, 26), (26, 25, 33), (6, 33, 25), (25, 26, 2), (34, 8, 28), (28, 27, 34), (7, 34, 27), (27, 28, 3), (35, 9, 30), (30, 29, 35), (8, 35, 29), (29, 30, 4), (36, 10, 22), (22, 31, 36), (9, 36, 31), (31, 22, 5), (38, 6, 32), (32, 37, 38), (11, 38, 37), (37, 32, 10), (39, 7, 33), (33, 38, 39), (11, 39, 38), (38, 33, 6), (40, 8, 34), (34, 39, 40), (11, 40, 39), (39, 34, 7), (41, 9, 35), (35, 40, 41), (11, 41, 40), (40, 35, 8), (37, 10, 36), (36, 41, 37), (11, 37, 41), (41, 36, 9)])
me_mol_ca2_shape.materials.append(mat_mol_ca2_mat)
me_mol_ca2_shape.use_remesh_fix_poles = True
me_mol_ca2_shape.use_remesh_preserve_attributes = False
me_mol_ca2_shape.update()
me_cube_002 = bpy.data.meshes.new('Cube.002')
me_cube_002.from_pydata([(-1.0, -1.0, -1.0), (-1.0, -1.0, 1.0), (-1.0, 1.0, -1.0), (-1.0, 1.0, 1.0), (1.0, -1.0, -1.0), (1.0, -1.0, 1.0), (1.0, 1.0, -1.0), (1.0, 1.0, 1.0)], [], [(1, 2, 0), (3, 6, 2), (7, 4, 6), (5, 0, 4), (6, 0, 2), (3, 5, 7), (1, 3, 2), (3, 7, 6), (7, 5, 4), (5, 1, 0), (6, 4, 0), (3, 1, 5)])
_uv = me_cube_002.uv_layers.new(name='UVMap')
_uv.uv.foreach_set('vector', [0.625, 0.0, 0.375, 0.25, 0.375, 0.0, 0.625, 0.25, 0.375, 0.5, 0.375, 0.25, 0.625, 0.5, 0.375, 0.75, 0.375, 0.5, 0.625, 0.75, 0.375, 1.0, 0.375, 0.75, 0.375, 0.5, 0.125, 0.75, 0.125, 0.5, 0.875, 0.5, 0.625, 0.75, 0.625, 0.5, 0.625, 0.0, 0.625, 0.25, 0.375, 0.25, 0.625, 0.25, 0.625, 0.5, 0.375, 0.5, 0.625, 0.5, 0.625, 0.75, 0.375, 0.75, 0.625, 0.75, 0.625, 1.0, 0.375, 1.0, 0.375, 0.5, 0.375, 0.75, 0.125, 0.75, 0.875, 0.5, 0.875, 0.75, 0.625, 0.75])
me_cube_002.use_remesh_fix_poles = True
me_cube_002.use_remesh_preserve_attributes = False
me_cube_002.update()
me_gamer_improved_041 = bpy.data.meshes.new('gamer_improved.041')
me_gamer_improved_041.from_pydata([(1.451, -5.604, 0.8394), (1.456, -5.625, 0.8222), (1.443, -5.68, 0.814), (1.425, -5.73, 0.8058), (1.413, -5.751, 0.8073), (1.385, -5.796, 0.8059), (1.37, -5.823, 0.8004), (1.325, -5.855, 0.7899), (1.42, -5.591, 0.8889), (1.394, -5.659, 0.8775), (1.376, -5.686, 0.8807), (1.378, -5.71, 0.8639), (1.357, -5.741, 0.8643), (1.328, -5.776, 0.8652), (1.313, -5.808, 0.8538), (1.287, -5.825, 0.8702), (1.297, -5.828, 0.8454), (1.357, -5.637, 0.9407), (1.344, -5.648, 0.9591), (1.337, -5.674, 0.9522), (1.313, -5.739, 0.9391), (1.277, -5.785, 0.9309), (1.268, -5.813, 0.9144), (1.441, -5.709, 0.8005), (1.455, -5.652, 0.8132), (1.408, -5.779, 0.7998), (1.437, -5.627, 0.8512), (1.439, -5.652, 0.8346), (1.418, -5.704, 0.8261), (1.384, -5.774, 0.8178), (1.349, -5.846, 0.7923), (1.305, -5.844, 0.8045), (1.424, -5.676, 0.8376), (1.394, -5.752, 0.823), (1.362, -5.791, 0.8251), (1.333, -5.834, 0.8069), (1.442, -5.595, 0.8658), (1.418, -5.654, 0.8565), (1.408, -5.732, 0.8216), (1.373, -5.757, 0.8381), (1.317, -5.824, 0.8278), (1.416, -5.625, 0.8772), (1.391, -5.726, 0.8422), (1.345, -5.814, 0.8205), (1.337, -5.798, 0.8415), (1.288, -5.842, 0.8231), (1.4, -5.688, 0.855), (1.352, -5.773, 0.8469), (1.389, -5.634, 0.8971), (1.359, -5.71, 0.8808), (1.326, -5.749, 0.8866), (1.275, -5.841, 0.8466), (1.402, -5.608, 0.8992), (1.342, -5.726, 0.8891), (1.303, -5.797, 0.8762), (1.369, -5.662, 0.9004), (1.348, -5.694, 0.9055), (1.312, -5.772, 0.887), (1.259, -5.843, 0.869), (1.383, -5.604, 0.9207), (1.351, -5.663, 0.9269), (1.324, -5.734, 0.9112), (1.284, -5.81, 0.8933), (1.401, -5.581, 0.91), (1.369, -5.637, 0.9187), (1.329, -5.714, 0.9309), (1.298, -5.787, 0.8963), (1.264, -5.83, 0.8931), (1.384, -5.57, 0.9322), (1.367, -5.615, 0.9386), (1.339, -5.69, 0.9342), (1.303, -5.764, 0.9172), (1.285, -5.793, 0.9108), (1.369, -5.559, 0.9565), (1.367, -5.589, 0.9482), (1.353, -5.615, 0.9621), (1.325, -5.706, 0.9601), (1.287, -5.763, 0.9546), (1.351, -5.58, 0.9745), (1.331, -5.666, 0.9796), (1.303, -5.734, 0.9671), (1.341, -5.606, 0.9874), (1.338, -5.632, 0.9818)], [], [(1, 26, 27), (40, 43, 44), (78, 74, 73), (78, 75, 74), (51, 16, 15), (9, 10, 46), (12, 13, 47), (17, 64, 69), (79, 76, 19), (62, 66, 72), (65, 61, 56), (31, 35, 40), (75, 18, 17), (5, 29, 34), (21, 22, 72), (49, 12, 11), (43, 40, 35), (50, 13, 12), (37, 27, 26), (37, 32, 27), (29, 33, 39), (39, 34, 29), (13, 14, 44), (13, 44, 47), (76, 70, 19), (10, 11, 46), (36, 26, 0), (79, 19, 18), (27, 24, 1), (34, 6, 5), (49, 11, 10), (54, 14, 13), (54, 15, 14), (54, 57, 66), (66, 62, 54), (56, 53, 49), (33, 38, 42), (42, 39, 33), (26, 36, 41), (41, 37, 26), (17, 69, 75), (69, 74, 75), (20, 65, 76), (65, 70, 76), (69, 64, 59), (32, 28, 2), (11, 12, 42), (11, 42, 46), (9, 41, 48), (75, 78, 81), (13, 50, 57), (57, 54, 13), (31, 40, 45), (71, 66, 57), (66, 71, 72), (9, 37, 41), (46, 37, 9), (12, 39, 42), (47, 39, 12), (17, 60, 64), (35, 30, 6), (72, 71, 21), (17, 18, 60), (56, 49, 10), (28, 23, 2), (5, 25, 29), (41, 36, 8), (6, 34, 43), (43, 35, 6), (42, 38, 28), (15, 54, 62), (71, 57, 50), (50, 61, 71), (60, 56, 55), (18, 19, 60), (70, 60, 19), (33, 25, 4), (33, 29, 25), (77, 71, 20), (21, 71, 77), (34, 39, 47), (12, 49, 53), (53, 50, 12), (9, 48, 55), (32, 37, 46), (67, 62, 22), (22, 62, 72), (3, 28, 38), (7, 30, 35), (35, 31, 7), (64, 60, 55), (38, 4, 3), (38, 33, 4), (20, 76, 80), (80, 77, 20), (75, 81, 82), (44, 43, 34), (47, 44, 34), (50, 53, 61), (53, 56, 61), (28, 32, 46), (46, 42, 28), (20, 61, 65), (71, 61, 20), (18, 75, 82), (82, 79, 18), (3, 23, 28), (26, 1, 0), (2, 24, 27), (2, 27, 32), (68, 73, 74), (48, 52, 59), (63, 59, 52), (64, 55, 48), (48, 59, 64), (14, 40, 44), (56, 60, 70), (70, 65, 56), (55, 10, 9), (10, 55, 56), (45, 40, 16), (14, 16, 40), (14, 15, 16), (58, 51, 15), (15, 62, 67), (67, 58, 15), (51, 45, 16), (52, 41, 8), (52, 48, 41), (59, 63, 68), (74, 69, 59), (59, 68, 74), (63, 52, 8)])
me_gamer_improved_041.polygons.foreach_set('material_index', [1, 1, 1, 1, 1, 1, 1, 1, 1, 1, 1, 1, 1, 1, 1, 1, 1, 1, 1, 1, 1, 1, 1, 1, 1, 1, 1, 1, 1, 1, 1, 1, 1, 1, 1, 1, 1, 1, 1, 1, 1, 1, 1, 1, 1, 1, 1, 1, 1, 1, 1, 1, 1, 1, 1, 1, 1, 1, 1, 1, 1, 1, 1, 1, 1, 1, 1, 1, 1, 1, 1, 1, 1, 1, 1, 1, 1, 1, 1, 1, 1, 1, 1, 1, 1, 1, 1, 1, 1, 1, 1, 1, 1, 1, 1, 1, 1, 1, 1, 1, 1, 1, 1, 1, 1, 1, 1, 1, 1, 1, 1, 1, 1, 1, 1, 1, 1, 1, 1, 1, 1, 1, 1, 1, 1, 1, 1, 1, 1, 1, 1, 1, 1])
me_gamer_improved_041.materials.append(mat_bnd_unset_mat_013)
me_gamer_improved_041.materials.append(mat_1_mat_006)
me_gamer_improved_041.materials.append(mat_bnd_unset_mat_014)
me_gamer_improved_041.use_remesh_preserve_volume = False
me_gamer_improved_041.use_remesh_preserve_attributes = False
me_gamer_improved_041.use_mirror_vertex_groups = False
me_gamer_improved_041.update()
me_gamer_improved_003 = bpy.data.meshes.new('gamer_improved.003')
me_gamer_improved_003.from_pydata([(1.451, -5.604, 0.8394), (1.456, -5.625, 0.8222), (1.443, -5.68, 0.814), (1.425, -5.73, 0.8058), (1.413, -5.751, 0.8073), (1.385, -5.796, 0.8059), (1.37, -5.823, 0.8004), (1.325, -5.855, 0.7899), (1.42, -5.591, 0.8889), (1.394, -5.659, 0.8775), (1.376, -5.686, 0.8807), (1.378, -5.71, 0.8639), (1.357, -5.741, 0.8643), (1.328, -5.776, 0.8652), (1.313, -5.808, 0.8538), (1.287, -5.825, 0.8702), (1.297, -5.828, 0.8454), (1.357, -5.637, 0.9407), (1.344, -5.648, 0.9591), (1.337, -5.674, 0.9522), (1.313, -5.739, 0.9391), (1.277, -5.785, 0.9309), (1.268, -5.813, 0.9144), (1.441, -5.709, 0.8005), (1.455, -5.652, 0.8132), (1.408, -5.779, 0.7998), (1.437, -5.627, 0.8512), (1.439, -5.652, 0.8346), (1.418, -5.704, 0.8261), (1.384, -5.774, 0.8178), (1.349, -5.846, 0.7923), (1.305, -5.844, 0.8045), (1.424, -5.676, 0.8376), (1.394, -5.752, 0.823), (1.362, -5.791, 0.8251), (1.333, -5.834, 0.8069), (1.442, -5.595, 0.8658), (1.418, -5.654, 0.8565), (1.408, -5.732, 0.8216), (1.373, -5.757, 0.8381), (1.317, -5.824, 0.8278), (1.416, -5.625, 0.8772), (1.391, -5.726, 0.8422), (1.345, -5.814, 0.8205), (1.337, -5.798, 0.8415), (1.288, -5.842, 0.8231), (1.4, -5.688, 0.855), (1.352, -5.773, 0.8469), (1.389, -5.634, 0.8971), (1.359, -5.71, 0.8808), (1.326, -5.749, 0.8866), (1.275, -5.841, 0.8466), (1.402, -5.608, 0.8992), (1.342, -5.726, 0.8891), (1.303, -5.797, 0.8762), (1.369, -5.662, 0.9004), (1.348, -5.694, 0.9055), (1.312, -5.772, 0.887), (1.259, -5.843, 0.869), (1.383, -5.604, 0.9207), (1.351, -5.663, 0.9269), (1.324, -5.734, 0.9112), (1.284, -5.81, 0.8933), (1.401, -5.581, 0.91), (1.369, -5.637, 0.9187), (1.329, -5.714, 0.9309), (1.298, -5.787, 0.8963), (1.264, -5.83, 0.8931), (1.384, -5.57, 0.9322), (1.367, -5.615, 0.9386), (1.339, -5.69, 0.9342), (1.303, -5.764, 0.9172), (1.285, -5.793, 0.9108), (1.369, -5.559, 0.9565), (1.367, -5.589, 0.9482), (1.353, -5.615, 0.9621), (1.325, -5.706, 0.9601), (1.287, -5.763, 0.9546), (1.351, -5.58, 0.9745), (1.331, -5.666, 0.9796), (1.303, -5.734, 0.9671), (1.341, -5.606, 0.9874), (1.338, -5.632, 0.9818)], [], [(1, 26, 27), (40, 43, 44), (78, 74, 73), (78, 75, 74), (51, 16, 15), (9, 10, 46), (12, 13, 47), (17, 64, 69), (79, 76, 19), (62, 66, 72), (65, 61, 56), (31, 35, 40), (75, 18, 17), (5, 29, 34), (21, 22, 72), (49, 12, 11), (43, 40, 35), (50, 13, 12), (37, 27, 26), (37, 32, 27), (29, 33, 39), (39, 34, 29), (13, 14, 44), (13, 44, 47), (76, 70, 19), (10, 11, 46), (36, 26, 0), (79, 19, 18), (27, 24, 1), (34, 6, 5), (49, 11, 10), (54, 14, 13), (54, 15, 14), (54, 57, 66), (66, 62, 54), (56, 53, 49), (33, 38, 42), (42, 39, 33), (26, 36, 41), (41, 37, 26), (17, 69, 75), (69, 74, 75), (20, 65, 76), (65, 70, 76), (69, 64, 59), (32, 28, 2), (11, 12, 42), (11, 42, 46), (9, 41, 48), (75, 78, 81), (13, 50, 57), (57, 54, 13), (31, 40, 45), (71, 66, 57), (66, 71, 72), (9, 37, 41), (46, 37, 9), (12, 39, 42), (47, 39, 12), (17, 60, 64), (35, 30, 6), (72, 71, 21), (17, 18, 60), (56, 49, 10), (28, 23, 2), (5, 25, 29), (41, 36, 8), (6, 34, 43), (43, 35, 6), (42, 38, 28), (15, 54, 62), (71, 57, 50), (50, 61, 71), (60, 56, 55), (18, 19, 60), (70, 60, 19), (33, 25, 4), (33, 29, 25), (77, 71, 20), (21, 71, 77), (34, 39, 47), (12, 49, 53), (53, 50, 12), (9, 48, 55), (32, 37, 46), (67, 62, 22), (22, 62, 72), (3, 28, 38), (7, 30, 35), (35, 31, 7), (64, 60, 55), (38, 4, 3), (38, 33, 4), (20, 76, 80), (80, 77, 20), (75, 81, 82), (44, 43, 34), (47, 44, 34), (50, 53, 61), (53, 56, 61), (28, 32, 46), (46, 42, 28), (20, 61, 65), (71, 61, 20), (18, 75, 82), (82, 79, 18), (3, 23, 28), (26, 1, 0), (2, 24, 27), (2, 27, 32), (68, 73, 74), (48, 52, 59), (63, 59, 52), (64, 55, 48), (48, 59, 64), (14, 40, 44), (56, 60, 70), (70, 65, 56), (55, 10, 9), (10, 55, 56), (45, 40, 16), (14, 16, 40), (14, 15, 16), (58, 51, 15), (15, 62, 67), (67, 58, 15), (51, 45, 16), (52, 41, 8), (52, 48, 41), (59, 63, 68), (74, 69, 59), (59, 68, 74), (63, 52, 8)])
me_gamer_improved_003.polygons.foreach_set('material_index', [1, 1, 1, 1, 1, 1, 1, 1, 1, 1, 1, 1, 1, 1, 1, 1, 1, 1, 1, 1, 1, 1, 1, 1, 1, 1, 1, 1, 1, 1, 1, 1, 1, 1, 1, 1, 1, 1, 1, 1, 1, 1, 1, 1, 1, 1, 1, 1, 1, 1, 1, 1, 1, 1, 1, 1, 1, 1, 1, 1, 1, 1, 1, 1, 1, 1, 1, 1, 1, 1, 1, 1, 1, 1, 1, 1, 1, 1, 1, 1, 1, 1, 1, 1, 1, 1, 1, 1, 1, 1, 1, 1, 1, 1, 1, 1, 1, 1, 1, 1, 1, 1, 1, 1, 1, 1, 1, 1, 1, 1, 1, 1, 1, 1, 1, 1, 1, 1, 1, 1, 1, 1, 1, 1, 1, 1, 1, 1, 1, 1, 1, 1, 1])
me_gamer_improved_003.materials.append(mat_bnd_unset_mat_008)
me_gamer_improved_003.materials.append(mat_1_mat_003)
me_gamer_improved_003.materials.append(mat_bnd_unset_mat_007)
me_gamer_improved_003.use_remesh_preserve_volume = False
me_gamer_improved_003.use_remesh_preserve_attributes = False
me_gamer_improved_003.use_mirror_vertex_groups = False
me_gamer_improved_003.update()
me_gamer_improved_002 = bpy.data.meshes.new('gamer_improved.002')
me_gamer_improved_002.from_pydata([(1.451, -5.604, 0.8394), (1.456, -5.625, 0.8222), (1.443, -5.68, 0.814), (1.425, -5.73, 0.8058), (1.413, -5.751, 0.8073), (1.385, -5.796, 0.8059), (1.37, -5.823, 0.8004), (1.325, -5.855, 0.7899), (1.42, -5.591, 0.8889), (1.394, -5.659, 0.8775), (1.376, -5.686, 0.8807), (1.378, -5.71, 0.8639), (1.357, -5.741, 0.8643), (1.328, -5.776, 0.8652), (1.313, -5.808, 0.8538), (1.287, -5.825, 0.8702), (1.297, -5.828, 0.8454), (1.357, -5.637, 0.9407), (1.344, -5.648, 0.9591), (1.337, -5.674, 0.9522), (1.313, -5.739, 0.9391), (1.277, -5.785, 0.9309), (1.268, -5.813, 0.9144), (1.441, -5.709, 0.8005), (1.455, -5.652, 0.8132), (1.408, -5.779, 0.7998), (1.437, -5.627, 0.8512), (1.439, -5.652, 0.8346), (1.418, -5.704, 0.8261), (1.384, -5.774, 0.8178), (1.349, -5.846, 0.7923), (1.305, -5.844, 0.8045), (1.424, -5.676, 0.8376), (1.394, -5.752, 0.823), (1.362, -5.791, 0.8251), (1.333, -5.834, 0.8069), (1.442, -5.595, 0.8658), (1.418, -5.654, 0.8565), (1.408, -5.732, 0.8216), (1.373, -5.757, 0.8381), (1.317, -5.824, 0.8278), (1.416, -5.625, 0.8772), (1.391, -5.726, 0.8422), (1.345, -5.814, 0.8205), (1.337, -5.798, 0.8415), (1.288, -5.842, 0.8231), (1.4, -5.688, 0.855), (1.352, -5.773, 0.8469), (1.389, -5.634, 0.8971), (1.359, -5.71, 0.8808), (1.326, -5.749, 0.8866), (1.275, -5.841, 0.8466), (1.402, -5.608, 0.8992), (1.342, -5.726, 0.8891), (1.303, -5.797, 0.8762), (1.369, -5.662, 0.9004), (1.348, -5.694, 0.9055), (1.312, -5.772, 0.887), (1.259, -5.843, 0.869), (1.383, -5.604, 0.9207), (1.351, -5.663, 0.9269), (1.324, -5.734, 0.9112), (1.284, -5.81, 0.8933), (1.401, -5.581, 0.91), (1.369, -5.637, 0.9187), (1.329, -5.714, 0.9309), (1.298, -5.787, 0.8963), (1.264, -5.83, 0.8931), (1.384, -5.57, 0.9322), (1.367, -5.615, 0.9386), (1.339, -5.69, 0.9342), (1.303, -5.764, 0.9172), (1.285, -5.793, 0.9108), (1.369, -5.559, 0.9565), (1.367, -5.589, 0.9482), (1.353, -5.615, 0.9621), (1.325, -5.706, 0.9601), (1.287, -5.763, 0.9546), (1.351, -5.58, 0.9745), (1.331, -5.666, 0.9796), (1.303, -5.734, 0.9671), (1.341, -5.606, 0.9874), (1.338, -5.632, 0.9818), (1.441, -5.594, 0.8294), (1.446, -5.615, 0.8122), (1.433, -5.67, 0.804), (1.415, -5.72, 0.7958), (1.403, -5.741, 0.7973), (1.375, -5.786, 0.7959), (1.36, -5.813, 0.7904), (1.315, -5.845, 0.7799), (1.41, -5.581, 0.8789), (1.384, -5.649, 0.8675), (1.366, -5.676, 0.8707), (1.368, -5.7, 0.8539), (1.347, -5.731, 0.8543), (1.318, -5.766, 0.8552), (1.303, -5.798, 0.8438), (1.277, -5.815, 0.8602), (1.287, -5.818, 0.8354), (1.347, -5.627, 0.9307), (1.334, -5.638, 0.9491), (1.327, -5.664, 0.9422), (1.303, -5.729, 0.9291), (1.267, -5.775, 0.9209), (1.258, -5.803, 0.9044), (1.431, -5.699, 0.7905), (1.445, -5.642, 0.8032), (1.398, -5.769, 0.7898), (1.427, -5.617, 0.8412), (1.429, -5.642, 0.8246), (1.408, -5.694, 0.8161), (1.374, -5.764, 0.8078), (1.339, -5.836, 0.7823), (1.295, -5.834, 0.7945), (1.414, -5.666, 0.8276), (1.384, -5.742, 0.813), (1.352, -5.781, 0.8151), (1.323, -5.824, 0.7969), (1.432, -5.585, 0.8558), (1.408, -5.644, 0.8465), (1.398, -5.722, 0.8116), (1.363, -5.747, 0.8281), (1.307, -5.814, 0.8178), (1.406, -5.615, 0.8672), (1.381, -5.716, 0.8322), (1.335, -5.804, 0.8105), (1.327, -5.788, 0.8315), (1.278, -5.832, 0.8131), (1.39, -5.678, 0.845), (1.342, -5.763, 0.8369), (1.379, -5.624, 0.8871), (1.349, -5.7, 0.8708), (1.316, -5.739, 0.8766), (1.265, -5.831, 0.8366), (1.392, -5.598, 0.8892), (1.332, -5.716, 0.8791), (1.293, -5.787, 0.8662), (1.359, -5.652, 0.8904), (1.338, -5.684, 0.8955), (1.302, -5.762, 0.877), (1.249, -5.833, 0.859), (1.373, -5.594, 0.9107), (1.341, -5.653, 0.9169), (1.314, -5.724, 0.9012), (1.274, -5.8, 0.8833), (1.391, -5.571, 0.9), (1.359, -5.627, 0.9087), (1.319, -5.704, 0.9209), (1.288, -5.777, 0.8863), (1.254, -5.82, 0.8831), (1.374, -5.56, 0.9222), (1.357, -5.605, 0.9286), (1.329, -5.68, 0.9242), (1.293, -5.754, 0.9072), (1.275, -5.783, 0.9008), (1.359, -5.549, 0.9465), (1.357, -5.579, 0.9382), (1.343, -5.605, 0.9521), (1.315, -5.696, 0.9501), (1.277, -5.753, 0.9446), (1.341, -5.57, 0.9645), (1.321, -5.656, 0.9696), (1.293, -5.724, 0.9571), (1.331, -5.596, 0.9774), (1.328, -5.622, 0.9718)], [], [(1, 26, 27), (40, 43, 44), (78, 74, 73), (78, 75, 74), (51, 16, 15), (9, 10, 46), (12, 13, 47), (17, 64, 69), (79, 76, 19), (62, 66, 72), (65, 61, 56), (31, 35, 40), (75, 18, 17), (5, 29, 34), (21, 22, 72), (49, 12, 11), (43, 40, 35), (50, 13, 12), (37, 27, 26), (37, 32, 27), (29, 33, 39), (39, 34, 29), (13, 14, 44), (13, 44, 47), (76, 70, 19), (10, 11, 46), (36, 26, 0), (79, 19, 18), (27, 24, 1), (34, 6, 5), (49, 11, 10), (54, 14, 13), (54, 15, 14), (54, 57, 66), (66, 62, 54), (56, 53, 49), (33, 38, 42), (42, 39, 33), (26, 36, 41), (41, 37, 26), (17, 69, 75), (69, 74, 75), (20, 65, 76), (65, 70, 76), (69, 64, 59), (32, 28, 2), (11, 12, 42), (11, 42, 46), (9, 41, 48), (75, 78, 81), (13, 50, 57), (57, 54, 13), (31, 40, 45), (71, 66, 57), (66, 71, 72), (9, 37, 41), (46, 37, 9), (12, 39, 42), (47, 39, 12), (17, 60, 64), (35, 30, 6), (72, 71, 21), (17, 18, 60), (56, 49, 10), (28, 23, 2), (5, 25, 29), (41, 36, 8), (6, 34, 43), (43, 35, 6), (42, 38, 28), (15, 54, 62), (71, 57, 50), (50, 61, 71), (60, 56, 55), (18, 19, 60), (70, 60, 19), (33, 25, 4), (33, 29, 25), (77, 71, 20), (21, 71, 77), (34, 39, 47), (12, 49, 53), (53, 50, 12), (9, 48, 55), (32, 37, 46), (67, 62, 22), (22, 62, 72), (3, 28, 38), (7, 30, 35), (35, 31, 7), (64, 60, 55), (38, 4, 3), (38, 33, 4), (20, 76, 80), (80, 77, 20), (75, 81, 82), (44, 43, 34), (47, 44, 34), (50, 53, 61), (53, 56, 61), (28, 32, 46), (46, 42, 28), (20, 61, 65), (71, 61, 20), (18, 75, 82), (82, 79, 18), (3, 23, 28), (26, 1, 0), (2, 24, 27), (2, 27, 32), (68, 73, 74), (48, 52, 59), (63, 59, 52), (64, 55, 48), (48, 59, 64), (14, 40, 44), (56, 60, 70), (70, 65, 56), (55, 10, 9), (10, 55, 56), (45, 40, 16), (14, 16, 40), (14, 15, 16), (58, 51, 15), (15, 62, 67), (67, 58, 15), (51, 45, 16), (52, 41, 8), (52, 48, 41), (59, 63, 68), (74, 69, 59), (59, 68, 74), (63, 52, 8), (84, 110, 109), (123, 127, 126), (161, 156, 157), (161, 157, 158), (134, 98, 99), (92, 129, 93), (95, 130, 96), (100, 152, 147), (162, 102, 159), (145, 155, 149), (148, 139, 144), (114, 123, 118), (158, 100, 101), (88, 117, 112), (104, 155, 105), (132, 94, 95), (126, 118, 123), (133, 95, 96), (120, 109, 110), (120, 110, 115), (112, 122, 116), (122, 112, 117), (96, 127, 97), (96, 130, 127), (159, 102, 153), (93, 129, 94), (119, 83, 109), (162, 101, 102), (110, 84, 107), (117, 88, 89), (132, 93, 94), (137, 96, 97), (137, 97, 98), (137, 149, 140), (149, 137, 145), (139, 132, 136), (116, 125, 121), (125, 116, 122), (109, 124, 119), (124, 109, 120), (100, 158, 152), (152, 158, 157), (103, 159, 148), (148, 159, 153), (152, 142, 147), (115, 85, 111), (94, 125, 95), (94, 129, 125), (92, 131, 124), (158, 164, 161), (96, 140, 133), (140, 96, 137), (114, 128, 123), (154, 140, 149), (149, 155, 154), (92, 124, 120), (129, 92, 120), (95, 125, 122), (130, 95, 122), (100, 147, 143), (118, 89, 113), (155, 104, 154), (100, 143, 101), (139, 93, 132), (111, 85, 106), (88, 112, 108), (124, 91, 119), (89, 126, 117), (126, 89, 118), (125, 111, 121), (98, 145, 137), (154, 133, 140), (133, 154, 144), (143, 138, 139), (101, 143, 102), (153, 102, 143), (116, 87, 108), (116, 108, 112), (160, 103, 154), (104, 160, 154), (117, 130, 122), (95, 136, 132), (136, 95, 133), (92, 138, 131), (115, 129, 120), (150, 105, 145), (105, 155, 145), (86, 121, 111), (90, 118, 113), (118, 90, 114), (147, 138, 143), (121, 86, 87), (121, 87, 116), (103, 163, 159), (163, 103, 160), (158, 165, 164), (127, 117, 126), (130, 117, 127), (133, 144, 136), (136, 144, 139), (111, 129, 115), (129, 111, 125), (103, 148, 144), (154, 103, 144), (101, 165, 158), (165, 101, 162), (86, 111, 106), (109, 83, 84), (85, 110, 107), (85, 115, 110), (151, 157, 156), (131, 142, 135), (146, 135, 142), (147, 131, 138), (131, 147, 142), (97, 127, 123), (139, 153, 143), (153, 139, 148), (138, 92, 93), (93, 139, 138), (128, 99, 123), (97, 123, 99), (97, 99, 98), (141, 98, 134), (98, 150, 145), (150, 98, 141), (134, 99, 128), (135, 91, 124), (135, 124, 131), (142, 151, 146), (157, 142, 152), (142, 157, 151), (146, 91, 135), (7, 113, 30), (30, 89, 6), (89, 5, 6), (25, 88, 108), (108, 4, 25), (87, 3, 4), (23, 86, 106), (106, 2, 23), (24, 85, 107), (107, 1, 24), (84, 0, 1), (0, 119, 36), (119, 8, 36), (63, 91, 146), (68, 146, 151), (73, 151, 156), (73, 161, 78), (78, 164, 81), (81, 165, 82), (82, 162, 79), (79, 159, 76), (76, 163, 80), (80, 160, 77), (160, 21, 77), (21, 105, 22), (67, 105, 150), (150, 58, 67), (141, 51, 58), (134, 45, 51), (45, 114, 31), (31, 90, 7), (7, 90, 113), (30, 113, 89), (89, 88, 5), (25, 5, 88), (108, 87, 4), (87, 86, 3), (23, 3, 86), (106, 85, 2), (24, 2, 85), (107, 84, 1), (84, 83, 0), (0, 83, 119), (119, 91, 8), (63, 8, 91), (68, 63, 146), (73, 68, 151), (73, 156, 161), (78, 161, 164), (81, 164, 165), (82, 165, 162), (79, 162, 159), (76, 159, 163), (80, 163, 160), (160, 104, 21), (21, 104, 105), (67, 22, 105), (150, 141, 58), (141, 134, 51), (134, 128, 45), (45, 128, 114), (31, 114, 90)])
me_gamer_improved_002.polygons.foreach_set('material_index', [1, 1, 1, 1, 1, 1, 1, 1, 1, 1, 1, 1, 1, 1, 1, 1, 1, 1, 1, 1, 1, 1, 1, 1, 1, 1, 1, 1, 1, 1, 1, 1, 1, 1, 1, 1, 1, 1, 1, 1, 1, 1, 1, 1, 1, 1, 1, 1, 1, 1, 1, 1, 1, 1, 1, 1, 1, 1, 1, 1, 1, 1, 1, 1, 1, 1, 1, 1, 1, 1, 1, 1, 1, 1, 1, 1, 1, 1, 1, 1, 1, 1, 1, 1, 1, 1, 1, 1, 1, 1, 1, 1, 1, 1, 1, 1, 1, 1, 1, 1, 1, 1, 1, 1, 1, 1, 1, 1, 1, 1, 1, 1, 1, 1, 1, 1, 1, 1, 1, 1, 1, 1, 1, 1, 1, 1, 1, 1, 1, 1, 1, 1, 1, 4, 4, 4, 4, 4, 4, 4, 4, 4, 4, 4, 4, 4, 4, 4, 4, 4, 4, 4, 4, 4, 4, 4, 4, 4, 4, 4, 4, 4, 4, 4, 4, 4, 4, 4, 4, 4, 4, 4, 4, 4, 4, 4, 4, 4, 4, 4, 4, 4, 4, 4, 4, 4, 4, 4, 4, 4, 4, 4, 4, 4, 4, 4, 4, 4, 4, 4, 4, 4, 4, 4, 4, 4, 4, 4, 4, 4, 4, 4, 4, 4, 4, 4, 4, 4, 4, 4, 4, 4, 4, 4, 4, 4, 4, 4, 4, 4, 4, 4, 4, 4, 4, 4, 4, 4, 4, 4, 4, 4, 4, 4, 4, 4, 4, 4, 4, 4, 4, 4, 4, 4, 4, 4, 4, 4, 4, 4, 4, 4, 4, 4, 4, 4, 1, 1, 1, 1, 1, 1, 1, 1, 1, 1, 1, 1, 1, 1, 1, 1, 1, 1, 1, 1, 1, 1, 1, 1, 1, 1, 1, 1, 1, 1, 1, 1, 1, 1, 1, 1, 1, 1, 1, 1, 1, 1, 1, 1, 1, 1, 1, 1, 1, 1, 1, 1, 1, 1, 1, 1, 1, 1, 1, 1, 1, 1])
me_gamer_improved_002.materials.append(mat_bnd_unset_mat_004)
me_gamer_improved_002.materials.append(mat_1_mat_002)
me_gamer_improved_002.materials.append(mat_bnd_unset_mat_003)
me_gamer_improved_002.materials.append(mat_bnd_unset_mat_010)
me_gamer_improved_002.materials.append(mat_1_mat_005)
me_gamer_improved_002.materials.append(mat_bnd_unset_mat_009)
me_gamer_improved_002.use_remesh_preserve_volume = False
me_gamer_improved_002.use_remesh_preserve_attributes = False
me_gamer_improved_002.use_mirror_vertex_groups = False
me_gamer_improved_002.update()
me_mol_nmdar_d_pos = bpy.data.meshes.new('mol_NMDAR_D_pos')
me_mol_nmdar_d_pos.from_pydata([], [], [])
me_mol_nmdar_d_pos.use_remesh_fix_poles = True
me_mol_nmdar_d_pos.use_remesh_preserve_attributes = False
me_mol_nmdar_d_pos.update()
me_mol_nmdar_0b_pos = bpy.data.meshes.new('mol_NMDAR_0B_pos')
me_mol_nmdar_0b_pos.from_pydata([], [], [])
me_mol_nmdar_0b_pos.use_remesh_fix_poles = True
me_mol_nmdar_0b_pos.use_remesh_preserve_attributes = False
me_mol_nmdar_0b_pos.update()
me_mol_nmdar_1b_pos = bpy.data.meshes.new('mol_NMDAR_1B_pos')
me_mol_nmdar_1b_pos.from_pydata([], [], [])
me_mol_nmdar_1b_pos.use_remesh_fix_poles = True
me_mol_nmdar_1b_pos.use_remesh_preserve_attributes = False
me_mol_nmdar_1b_pos.update()
me_mol_nmdar_db_pos = bpy.data.meshes.new('mol_NMDAR_DB_pos')
me_mol_nmdar_db_pos.from_pydata([], [], [])
me_mol_nmdar_db_pos.use_remesh_fix_poles = True
me_mol_nmdar_db_pos.use_remesh_preserve_attributes = False
me_mol_nmdar_db_pos.update()
me_mol_nmdar_2b_pos = bpy.data.meshes.new('mol_NMDAR_2B_pos')
me_mol_nmdar_2b_pos.from_pydata([], [], [])
me_mol_nmdar_2b_pos.use_remesh_fix_poles = True
me_mol_nmdar_2b_pos.use_remesh_preserve_attributes = False
me_mol_nmdar_2b_pos.update()
me_mol_nmdar_b_pos = bpy.data.meshes.new('mol_NMDAR_B_pos')
me_mol_nmdar_b_pos.from_pydata([], [], [])
me_mol_nmdar_b_pos.use_remesh_fix_poles = True
me_mol_nmdar_b_pos.use_remesh_preserve_attributes = False
me_mol_nmdar_b_pos.update()
me_mol_nmdar_pos = bpy.data.meshes.new('mol_NMDAR_pos')
me_mol_nmdar_pos.from_pydata([], [], [])
me_mol_nmdar_pos.use_remesh_fix_poles = True
me_mol_nmdar_pos.use_remesh_preserve_attributes = False
me_mol_nmdar_pos.update()
me_mol_ca2_pos = bpy.data.meshes.new('mol_Ca2_pos')
me_mol_ca2_pos.from_pydata([], [], [])
me_mol_ca2_pos.use_remesh_fix_poles = True
me_mol_ca2_pos.use_remesh_preserve_attributes = False
me_mol_ca2_pos.update()
me_mol_nmdar_2_pos = bpy.data.meshes.new('mol_NMDAR_2_pos')
me_mol_nmdar_2_pos.from_pydata([], [], [])
me_mol_nmdar_2_pos.use_remesh_fix_poles = True
me_mol_nmdar_2_pos.use_remesh_preserve_attributes = False
me_mol_nmdar_2_pos.update()
me_mol_glu_pos = bpy.data.meshes.new('mol_glu_pos')
me_mol_glu_pos.from_pydata([(1.403, -5.523, 0.8321), (1.29, -5.82, 0.9005), (1.199, -5.91, 0.9915), (1.541, -5.603, 0.9153), (1.359, -5.667, 0.9268), (1.33, -5.557, 0.817), (1.275, -5.848, 0.8679), (1.359, -5.721, 0.8975), (1.383, -5.705, 0.8714), (1.285, -5.722, 0.9051), (1.407, -5.762, 0.8163), (1.411, -5.842, 0.8132), (1.376, -5.663, 0.8945), (1.351, -5.768, 0.8679), (1.39, -5.649, 0.9778), (1.443, -5.671, 0.8386), (1.367, -5.76, 0.8493), (1.326, -5.775, 0.8907), (1.36, -5.776, 0.8503), (1.259, -5.8, 0.8951), (1.32, -5.739, 0.9997), (1.407, -5.806, 0.8561), (1.378, -5.64, 0.9118), (1.3, -5.769, 0.9169), (1.423, -5.717, 0.8181), (1.368, -5.593, 0.9034), (1.344, -5.789, 0.8434), (1.293, -5.747, 1.014), (1.373, -5.602, 0.9591), (1.359, -5.643, 0.9324), (1.355, -5.802, 0.8506), (1.348, -5.703, 0.9051), (1.366, -5.752, 0.8612), (1.351, -5.73, 0.8846), (1.47, -5.616, 0.8713), (1.335, -5.716, 0.9669), (1.38, -5.667, 0.8963), (1.394, -5.822, 0.8107), (1.324, -5.843, 0.9741), (1.394, -5.717, 0.8557), (1.21, -5.633, 1.066), (1.391, -5.786, 0.8243), (1.207, -5.636, 1.025), (1.408, -5.681, 0.8657), (1.337, -5.732, 0.9243), (1.361, -5.653, 0.9384), (1.36, -5.7, 0.8974), (1.401, -5.629, 0.8907), (1.365, -5.752, 0.8575), (1.438, -5.645, 0.8632), (1.321, -5.679, 0.9705), (1.392, -5.839, 0.7872), (1.318, -5.753, 0.9807), (1.357, -5.709, 0.9047), (1.4, -5.613, 0.9059), (1.269, -5.73, 0.9764), (1.239, -5.816, 0.7988), (1.349, -5.781, 0.8588), (1.413, -5.724, 0.8368), (1.33, -5.71, 1.01), (1.356, -5.678, 0.9125), (1.378, -5.74, 0.855), (1.497, -5.692, 0.8492), (1.463, -5.599, 0.7637), (1.444, -5.766, 0.8095), (1.301, -5.669, 0.9325), (1.362, -5.765, 0.8633), (1.407, -5.666, 0.8623), (1.204, -5.809, 0.8131), (1.411, -5.652, 0.8659), (1.334, -5.696, 0.8108), (1.335, -5.69, 0.9946), (1.425, -5.824, 0.8103), (1.387, -5.681, 0.8725), (1.277, -5.737, 1.051), (1.205, -5.701, 0.9501), (1.233, -5.705, 0.9819), (1.351, -5.671, 0.9285), (1.469, -5.569, 0.92), (1.415, -5.752, 0.8163), (1.236, -5.781, 0.8798), (1.439, -5.873, 0.8215), (1.364, -5.673, 0.9202), (1.453, -5.67, 0.8349), (1.233, -5.665, 0.8983), (1.385, -5.733, 0.8574), (1.397, -5.639, 0.891), (1.376, -5.918, 0.7906), (1.265, -5.582, 1.051), (1.345, -5.703, 0.9204), (1.437, -5.658, 0.8655), (1.401, -5.647, 0.8982), (1.34, -5.775, 0.9106), (1.307, -5.652, 0.9401), (1.427, -5.659, 0.8627), (1.316, -5.682, 0.9337), (1.492, -5.477, 0.953), (1.28, -5.643, 1.014), (1.34, -5.808, 0.8413), (1.264, -5.698, 1.071), (1.384, -5.718, 0.869), (1.42, -5.637, 0.8769), (1.286, -5.82, 0.882), (1.378, -5.673, 0.9002), (1.438, -5.553, 0.9651), (1.317, -5.752, 0.9156), (1.424, -5.698, 0.8471), (1.445, -5.788, 0.7681), (1.355, -5.648, 0.9549), (1.316, -5.833, 0.8513), (1.528, -5.581, 0.8307), (1.295, -5.687, 1.017), (1.487, -5.587, 0.8605), (1.49, -5.597, 0.8346), (1.401, -5.7, 0.8511), (1.332, -5.786, 0.9768), (1.319, -5.74, 0.9407), (1.353, -5.702, 0.8977), (1.305, -5.639, 1.041), (1.373, -5.75, 0.8516), (1.411, -5.736, 0.7853), (1.395, -5.668, 0.8915), (1.437, -5.848, 0.7911), (1.459, -5.624, 0.8466), (1.414, -5.66, 0.8779), (1.35, -5.866, 0.7788), (1.342, -5.717, 0.9001), (1.289, -5.631, 0.9552), (1.441, -5.687, 0.8026), (1.408, -5.723, 0.848), (1.355, -5.718, 0.8849), (1.435, -5.705, 0.8103), (1.444, -5.572, 0.947), (1.415, -5.757, 0.9893), (1.467, -5.665, 0.8488), (1.514, -5.716, 0.8579), (1.314, -5.767, 0.9248), (1.361, -5.685, 0.9043), (1.54, -5.526, 0.8327), (1.482, -5.639, 0.8373), (1.363, -5.85, 0.8233), (1.438, -5.7, 0.7445), (1.255, -5.857, 0.9714), (1.369, -5.649, 0.9205), (1.38, -5.737, 0.8543), (1.194, -5.781, 0.8036), (1.412, -5.745, 0.8257), (1.366, -5.756, 0.8598), (1.248, -5.834, 1.083), (1.326, -5.896, 0.9301), (1.152, -5.86, 0.7939), (1.438, -5.712, 0.7952), (1.404, -5.685, 0.8531), (1.36, -5.758, 0.8601), (1.331, -5.791, 0.8539), (1.444, -5.692, 0.8155), (1.366, -5.695, 0.892), (1.355, -5.754, 0.7513), (1.325, -5.729, 0.9147), (1.357, -5.615, 0.9617), (1.458, -5.627, 0.8838), (1.335, -5.768, 0.8906), (1.354, -5.718, 1.024), (1.317, -5.855, 0.8236), (1.331, -5.56, 0.9229), (1.36, -5.747, 0.8754), (1.338, -5.731, 0.9181), (1.28, -5.8, 0.9375), (1.305, -5.822, 1.037), (1.382, -5.773, 0.8224), (1.374, -5.719, 0.8809), (1.379, -5.674, 0.8991), (1.389, -5.743, 0.8453), (1.305, -5.793, 0.8963), (1.457, -5.656, 0.8308), (1.242, -5.838, 0.7441), (1.44, -5.665, 0.8827), (1.399, -5.506, 0.8859), (1.503, -5.55, 0.9014), (1.363, -5.59, 1.047), (1.376, -5.741, 0.8711), (1.299, -5.871, 0.8529), (1.268, -5.765, 0.9615), (1.386, -5.599, 0.9138), (1.372, -5.688, 0.9139), (1.31, -5.768, 0.9035), (1.404, -5.719, 0.8489), (1.208, -5.765, 1.026), (1.278, -5.79, 0.9025), (1.278, -5.644, 0.989), (1.39, -5.723, 0.8647), (1.316, -5.777, 0.9024), (1.24, -5.916, 0.8608), (1.455, -5.733, 0.7826), (1.364, -5.704, 1.008), (1.269, -5.673, 1.017), (1.368, -5.733, 0.8825), (1.373, -5.756, 0.8648), (1.35, -5.685, 0.9146), (1.404, -5.51, 0.903), (1.437, -5.806, 0.8052), (1.469, -5.655, 0.7362), (1.432, -5.685, 0.9423), (1.362, -5.73, 0.7163), (1.224, -5.767, 1.09), (1.354, -5.832, 0.86), (1.501, -5.773, 0.7665), (1.492, -5.659, 0.8309), (1.438, -5.601, 0.7972), (1.374, -5.611, 0.9554), (1.457, -5.717, 0.7756), (1.313, -5.832, 0.8267), (1.215, -5.78, 0.9292), (1.364, -5.784, 0.8385), (1.384, -5.775, 0.84), (1.504, -5.602, 0.8917), (1.248, -5.842, 0.9448), (1.328, -5.712, 0.9671), (1.314, -5.749, 0.9386), (1.31, -5.843, 0.8128), (1.48, -5.588, 0.7235), (1.419, -5.736, 0.8326), (1.343, -5.744, 0.9024), (1.401, -5.776, 0.8191), (1.36, -5.734, 0.8904), (1.347, -5.772, 0.8522), (1.45, -5.638, 1.063), (1.313, -5.764, 0.9005), (1.434, -5.722, 0.8057), (1.403, -5.717, 0.8461), (1.201, -5.776, 1.016), (1.354, -5.694, 0.9772), (1.41, -5.653, 0.8841), (1.426, -5.706, 0.8198), (1.34, -5.664, 0.9582), (1.246, -5.79, 0.8909), (1.286, -5.915, 0.8724), (1.375, -5.569, 0.9848), (1.412, -5.692, 0.77), (1.391, -5.709, 0.8623), (1.337, -5.674, 0.96), (1.391, -5.729, 0.8513), (1.195, -5.685, 0.8691), (1.361, -5.7, 0.8973), (1.376, -5.59, 0.9536), (1.413, -5.772, 0.8097), (1.437, -5.576, 0.8585), (1.474, -5.554, 0.8647), (1.476, -5.787, 0.809), (1.339, -5.667, 0.9646), (1.283, -5.871, 0.7857), (1.359, -5.839, 0.8125), (1.554, -5.608, 0.7792), (1.142, -5.751, 1.018), (1.29, -5.84, 0.8371), (1.246, -5.713, 0.9567), (1.428, -5.696, 0.8443), (1.418, -5.622, 0.884), (1.404, -5.723, 0.779), (1.354, -5.769, 0.8677), (1.327, -5.764, 0.908), (1.314, -5.743, 0.9327), (1.428, -5.638, 0.8677), (1.384, -5.709, 0.8704), (1.379, -5.752, 0.8405), (1.441, -5.62, 0.8535), (1.4, -5.743, 0.8249), (1.441, -5.685, 0.8205), (1.399, -5.685, 0.8667), (1.394, -5.675, 0.8909), (1.421, -5.748, 0.805), (1.404, -5.649, 0.8778), (1.253, -5.85, 0.8892), (1.433, -5.595, 0.8627), (1.449, -5.586, 0.841), (1.303, -5.812, 0.8808), (1.388, -5.58, 0.9427), (1.385, -5.707, 0.8765), (1.312, -5.787, 0.8766), (1.406, -5.79, 0.7342), (1.343, -5.702, 0.9216), (1.293, -5.78, 0.9275), (1.355, -5.749, 0.9267), (1.43, -5.64, 0.8754), (1.299, -5.664, 1.064), (1.435, -5.885, 0.7912), (1.272, -5.844, 0.8668), (1.388, -5.631, 0.9056), (1.373, -5.699, 0.8809), (1.339, -5.81, 0.9386), (1.492, -5.745, 0.8039), (1.249, -5.797, 0.9867), (1.301, -5.763, 0.9273), (1.531, -5.847, 0.7852), (1.222, -5.886, 0.9874), (1.326, -5.607, 1.009), (1.384, -5.647, 0.9073), (1.416, -5.699, 0.8416), (1.274, -5.737, 1.032), (1.359, -5.591, 0.8468), (1.429, -5.696, 0.7894), (1.461, -5.611, 0.8458), (1.431, -5.663, 0.8527), (1.288, -5.811, 0.8944), (1.431, -5.588, 0.9182), (1.352, -5.735, 0.8936), (1.454, -5.691, 0.8186), (1.416, -5.745, 0.8205), (1.35, -5.765, 0.8548), (1.499, -5.721, 0.8485), (1.346, -5.682, 0.9), (1.356, -5.756, 0.8595), (1.318, -5.811, 0.8511), (1.297, -5.758, 0.9427), (1.296, -5.618, 1.001), (1.381, -5.57, 0.8532), (1.501, -5.784, 0.7961), (1.363, -5.639, 0.9422), (1.448, -5.617, 0.8564), (1.467, -5.624, 0.8316), (1.509, -5.731, 0.7253), (1.329, -5.87, 0.8305), (1.374, -5.606, 0.955), (1.372, -5.704, 0.8981), (1.306, -5.826, 0.967), (1.35, -5.797, 0.836), (1.513, -5.926, 0.7544), (1.463, -5.636, 0.824), (1.365, -5.673, 0.7129), (1.387, -5.705, 0.8607), (1.348, -5.805, 0.8441), (1.41, -5.622, 0.9061), (1.099, -5.795, 0.9241), (1.38, -5.765, 0.8392), (1.317, -5.829, 0.8336), (1.344, -5.737, 0.8807), (1.453, -5.642, 0.9758), (1.382, -5.784, 1.032), (1.379, -5.76, 0.8468), (1.346, -5.662, 0.958), (1.357, -5.704, 0.903), (1.305, -5.767, 0.9302), (1.275, -5.677, 0.9799), (1.316, -5.842, 0.7833), (1.448, -5.658, 0.8255), (1.378, -5.772, 0.8297), (1.163, -5.812, 0.9352), (1.385, -5.777, 0.8363), (1.432, -5.71, 0.8476), (1.378, -5.621, 0.9269), (1.338, -5.693, 0.9664), (1.256, -5.673, 0.8863), (1.333, -5.81, 0.7815), (1.441, -5.611, 0.8013), (1.444, -5.699, 0.7892), (1.396, -5.657, 0.905), (1.343, -5.718, 0.9113), (1.412, -5.586, 0.9151), (1.355, -5.735, 0.8811), (1.365, -5.722, 0.8873), (1.451, -5.839, 0.9176), (1.409, -5.583, 0.7651), (1.346, -5.776, 0.7793), (1.424, -5.59, 0.8908), (1.43, -5.679, 0.8441), (1.364, -5.677, 0.906), (1.267, -5.562, 0.9946), (1.326, -5.664, 0.797), (1.318, -5.849, 0.8087), (1.24, -5.657, 1.024), (1.437, -5.739, 0.7834), (1.333, -5.702, 0.9406), (1.459, -5.574, 0.8996), (1.23, -5.765, 0.9656), (1.403, -5.783, 0.7952), (1.366, -5.718, 0.8876), (1.306, -5.762, 0.838), (1.279, -5.673, 0.9239), (1.262, -5.646, 0.9562), (1.373, -5.7, 0.9638), (1.458, -5.793, 0.8409), (1.355, -5.699, 0.9173), (1.381, -5.71, 0.8261), (1.407, -5.672, 0.8754), (1.423, -5.683, 0.8402), (1.204, -5.768, 0.9957), (1.434, -5.661, 0.8481), (1.444, -5.634, 0.8604), (1.344, -5.68, 0.9483), (1.288, -5.726, 0.9077), (1.318, -5.804, 0.8667), (1.39, -5.764, 0.8362), (1.264, -5.629, 0.8763), (1.217, -5.852, 0.7901), (1.418, -5.684, 0.8502), (1.319, -5.832, 0.846), (1.349, -5.812, 0.8288), (1.455, -5.703, 0.815), (1.305, -5.703, 0.974), (1.33, -5.699, 0.9531), (1.403, -5.597, 0.8539), (1.297, -5.607, 0.9167), (1.303, -5.814, 0.884), (1.338, -5.692, 0.9491), (1.288, -5.702, 0.8652), (1.363, -5.683, 0.9186), (1.309, -5.787, 0.8977), (1.274, -5.704, 1.027), (1.291, -5.798, 0.9154), (1.368, -5.627, 0.9338), (1.337, -5.81, 0.8341), (1.293, -5.647, 0.8555), (1.409, -5.654, 0.8749), (1.323, -5.563, 0.9057), (1.431, -5.697, 0.835), (1.436, -5.765, 0.8055), (1.395, -5.702, 0.8537), (1.316, -5.671, 1.024), (1.285, -5.693, 1.001), (1.469, -5.885, 0.8195), (1.45, -5.666, 0.7817), (1.24, -5.839, 0.9043), (1.372, -5.911, 0.8055), (1.305, -5.652, 1.024), (1.327, -5.765, 0.908), (1.431, -5.751, 0.8463), (1.383, -5.666, 0.8937), (1.468, -5.708, 0.7929), (1.406, -5.752, 0.8323), (1.383, -5.753, 0.8449), (1.266, -5.703, 0.958), (1.365, -5.781, 0.8385), (1.392, -5.685, 0.8684), (1.425, -5.525, 0.9376), (1.328, -5.739, 0.9279), (1.393, -5.673, 0.88), (1.457, -5.799, 0.8511), (1.254, -5.624, 0.974), (1.389, -5.729, 0.8545), (1.328, -5.634, 0.9061), (1.409, -5.693, 0.865), (1.227, -5.843, 0.9281), (1.264, -5.806, 0.9712), (1.273, -5.746, 1.09), (1.32, -5.758, 0.9124), (1.327, -5.707, 0.9674), (1.417, -5.781, 0.9345), (1.345, -5.736, 0.8827), (1.365, -5.684, 0.9168), (1.457, -5.594, 0.7722), (1.428, -5.66, 0.8442), (1.392, -5.766, 0.8008), (1.42, -5.734, 0.8972), (1.377, -5.705, 0.8705), (1.387, -5.788, 0.8192), (1.351, -5.68, 0.9271), (1.366, -5.812, 0.8244), (1.326, -5.761, 0.8934), (1.392, -5.79, 0.8436), (1.355, -5.758, 0.8574), (1.334, -5.671, 0.9937), (1.219, -5.853, 0.8388), (1.367, -5.616, 0.9521), (1.421, -5.685, 0.8577), (1.365, -5.782, 0.8352), (1.405, -5.636, 1.023), (1.32, -5.874, 1.033), (1.349, -5.733, 1.042), (1.335, -5.695, 0.9726), (1.335, -5.726, 0.9387), (1.352, -5.692, 0.994), (1.431, -5.698, 0.8228), (1.506, -5.587, 0.8448), (1.373, -5.682, 0.9046), (1.328, -5.762, 0.9106), (1.339, -5.705, 0.9358), (1.364, -5.896, 0.7754), (1.373, -5.78, 0.8477), (1.48, -5.829, 0.8668), (1.416, -5.744, 0.7503), (1.347, -5.671, 0.9405), (1.396, -5.762, 0.8333), (1.275, -5.685, 0.9589), (1.283, -5.907, 0.8949), (1.354, -5.709, 0.8892), (1.337, -5.778, 0.8686), (1.589, -5.696, 0.7255), (1.326, -5.713, 1.019), (1.317, -5.722, 0.9556), (1.374, -5.774, 0.8299), (1.483, -5.712, 0.6509)], [], [])
me_mol_glu_pos.use_remesh_fix_poles = True
me_mol_glu_pos.use_remesh_preserve_attributes = False
me_mol_glu_pos.update()
me_mol_nmdar_0_pos = bpy.data.meshes.new('mol_NMDAR_0_pos')
me_mol_nmdar_0_pos.from_pydata([(1.291, -5.823, 0.8658), (1.402, -5.718, 0.8353), (1.409, -5.699, 0.8386), (1.387, -5.582, 0.925), (1.379, -5.68, 0.8811), (1.388, -5.746, 0.8322), (1.33, -5.721, 0.9116), (1.309, -5.755, 0.9156), (1.39, -5.709, 0.8527), (1.346, -5.721, 0.8879), (1.354, -5.642, 0.9407), (1.375, -5.669, 0.8903), (1.283, -5.789, 0.918), (1.366, -5.59, 0.9496), (1.277, -5.811, 0.9028), (1.31, -5.828, 0.8262), (1.285, -5.795, 0.908), (1.42, -5.736, 0.8074), (1.411, -5.757, 0.8064), (1.366, -5.758, 0.844), (1.287, -5.771, 0.9376), (1.305, -5.807, 0.8644), (1.314, -5.743, 0.9259), (1.348, -5.802, 0.8278), (1.311, -5.77, 0.8931), (1.371, -5.634, 0.917)], [], [])
me_mol_nmdar_0_pos.use_remesh_fix_poles = True
me_mol_nmdar_0_pos.use_remesh_preserve_attributes = False
me_mol_nmdar_0_pos.update()
me_mol_nmdar_1_pos = bpy.data.meshes.new('mol_NMDAR_1_pos')
me_mol_nmdar_1_pos.from_pydata([(1.395, -5.671, 0.8699), (1.341, -5.712, 0.9017), (1.368, -5.705, 0.8756), (1.352, -5.744, 0.8667), (1.338, -5.661, 0.9638), (1.413, -5.736, 0.8146), (1.371, -5.722, 0.8632), (1.396, -5.645, 0.8841), (1.296, -5.796, 0.8881)], [], [])
me_mol_nmdar_1_pos.use_remesh_fix_poles = True
me_mol_nmdar_1_pos.use_remesh_preserve_attributes = False
me_mol_nmdar_1_pos.update()

# ---- objects
ob_molecules = bpy.data.objects.new('molecules', None)
ob_mol_glu_shape = bpy.data.objects.new('mol_glu_shape', me_mol_glu_shape)
ob_mol_nmdar_0_shape = bpy.data.objects.new('mol_NMDAR_0_shape', me_mol_nmdar_0_shape)
ob_mol_nmdar_1_shape = bpy.data.objects.new('mol_NMDAR_1_shape', me_mol_nmdar_1_shape)
ob_mol_nmdar_2_shape = bpy.data.objects.new('mol_NMDAR_2_shape', me_mol_nmdar_2_shape)
ob_mol_nmdar_d_shape = bpy.data.objects.new('mol_NMDAR_D_shape', me_mol_nmdar_d_shape)
ob_mol_nmdar_0b_shape = bpy.data.objects.new('mol_NMDAR_0B_shape', me_mol_nmdar_0b_shape)
ob_mol_nmdar_1b_shape = bpy.data.objects.new('mol_NMDAR_1B_shape', me_mol_nmdar_1b_shape)
ob_mol_nmdar_2b_shape = bpy.data.objects.new('mol_NMDAR_2B_shape', me_mol_nmdar_2b_shape)
ob_mol_nmdar_db_shape = bpy.data.objects.new('mol_NMDAR_DB_shape', me_mol_nmdar_db_shape)
ob_mol_nmdar_shape = bpy.data.objects.new('mol_NMDAR_shape', me_mol_nmdar_shape)
ob_mol_nmdar_b_shape = bpy.data.objects.new('mol_NMDAR_B_shape', me_mol_nmdar_b_shape)
ob_mol_ca2_shape = bpy.data.objects.new('mol_Ca2_shape', me_mol_ca2_shape)
ob_cube = bpy.data.objects.new('Cube', me_cube_002)
ob_presynaptic = bpy.data.objects.new('presynaptic', me_gamer_improved_041)
ob_psd = bpy.data.objects.new('PSD', me_gamer_improved_003)
ob_synapse = bpy.data.objects.new('synapse', me_gamer_improved_002)
ob_mol_nmdar_d = bpy.data.objects.new('mol_NMDAR_D', me_mol_nmdar_d_pos)
ob_mol_nmdar_0b = bpy.data.objects.new('mol_NMDAR_0B', me_mol_nmdar_0b_pos)
ob_mol_nmdar_1b = bpy.data.objects.new('mol_NMDAR_1B', me_mol_nmdar_1b_pos)
ob_mol_nmdar_db = bpy.data.objects.new('mol_NMDAR_DB', me_mol_nmdar_db_pos)
ob_mol_nmdar_2b = bpy.data.objects.new('mol_NMDAR_2B', me_mol_nmdar_2b_pos)
ob_mol_nmdar_b = bpy.data.objects.new('mol_NMDAR_B', me_mol_nmdar_b_pos)
ob_mol_nmdar = bpy.data.objects.new('mol_NMDAR', me_mol_nmdar_pos)
ob_mol_ca2 = bpy.data.objects.new('mol_Ca2', me_mol_ca2_pos)
ob_mol_nmdar_2 = bpy.data.objects.new('mol_NMDAR_2', me_mol_nmdar_2_pos)
ob_mol_glu = bpy.data.objects.new('mol_glu', me_mol_glu_pos)
ob_mol_nmdar_0 = bpy.data.objects.new('mol_NMDAR_0', me_mol_nmdar_0_pos)
ob_mol_nmdar_1 = bpy.data.objects.new('mol_NMDAR_1', me_mol_nmdar_1_pos)

# ---- transforms, parenting, visibility, modifiers, constraints
ob_molecules.location = (0.0, 0.0, 0.0)
ob_molecules.lock_location = (True, True, True)
ob_molecules.lock_rotation = (True, True, True)
ob_molecules.lock_scale = (True, True, True)
ob_molecules.hide_viewport = True
ob_molecules.hide_select = True
ob_mol_glu_shape.parent = ob_mol_glu
ob_mol_glu_shape.location = (0.0, 0.0, 0.0)
ob_mol_glu_shape.track_axis = 'POS_Z'
ob_mol_glu_shape.lock_location = (True, True, True)
ob_mol_nmdar_0_shape.parent = ob_mol_nmdar_0
ob_mol_nmdar_0_shape.location = (0.0, 0.0, 0.0)
ob_mol_nmdar_0_shape.track_axis = 'POS_Z'
ob_mol_nmdar_0_shape.lock_location = (True, True, True)
ob_mol_nmdar_1_shape.parent = ob_mol_nmdar_1
ob_mol_nmdar_1_shape.location = (0.0, 0.0, 0.0)
ob_mol_nmdar_1_shape.track_axis = 'POS_Z'
ob_mol_nmdar_1_shape.lock_location = (True, True, True)
ob_mol_nmdar_2_shape.parent = ob_mol_nmdar_2
ob_mol_nmdar_2_shape.location = (0.0, 0.0, 0.0)
ob_mol_nmdar_2_shape.track_axis = 'POS_Z'
ob_mol_nmdar_2_shape.lock_location = (True, True, True)
ob_mol_nmdar_d_shape.parent = ob_mol_nmdar_d
ob_mol_nmdar_d_shape.location = (0.0, 0.0, 0.0)
ob_mol_nmdar_d_shape.track_axis = 'POS_Z'
ob_mol_nmdar_d_shape.lock_location = (True, True, True)
ob_mol_nmdar_0b_shape.parent = ob_mol_nmdar_0b
ob_mol_nmdar_0b_shape.location = (0.0, 0.0, 0.0)
ob_mol_nmdar_0b_shape.track_axis = 'POS_Z'
ob_mol_nmdar_0b_shape.lock_location = (True, True, True)
ob_mol_nmdar_1b_shape.parent = ob_mol_nmdar_1b
ob_mol_nmdar_1b_shape.location = (0.0, 0.0, 0.0)
ob_mol_nmdar_1b_shape.track_axis = 'POS_Z'
ob_mol_nmdar_1b_shape.lock_location = (True, True, True)
ob_mol_nmdar_2b_shape.parent = ob_mol_nmdar_2b
ob_mol_nmdar_2b_shape.location = (0.0, 0.0, 0.0)
ob_mol_nmdar_2b_shape.track_axis = 'POS_Z'
ob_mol_nmdar_2b_shape.lock_location = (True, True, True)
ob_mol_nmdar_db_shape.parent = ob_mol_nmdar_db
ob_mol_nmdar_db_shape.location = (0.0, 0.0, 0.0)
ob_mol_nmdar_db_shape.track_axis = 'POS_Z'
ob_mol_nmdar_db_shape.lock_location = (True, True, True)
ob_mol_nmdar_shape.parent = ob_mol_nmdar
ob_mol_nmdar_shape.location = (0.0, 0.0, 0.0)
ob_mol_nmdar_shape.track_axis = 'POS_Z'
ob_mol_nmdar_shape.lock_location = (True, True, True)
ob_mol_nmdar_b_shape.parent = ob_mol_nmdar_b
ob_mol_nmdar_b_shape.location = (0.0, 0.0, 0.0)
ob_mol_nmdar_b_shape.track_axis = 'POS_Z'
ob_mol_nmdar_b_shape.lock_location = (True, True, True)
ob_mol_ca2_shape.parent = ob_mol_ca2
ob_mol_ca2_shape.location = (0.0, 0.0, 0.0)
ob_mol_ca2_shape.track_axis = 'POS_Z'
ob_mol_ca2_shape.lock_location = (True, True, True)
ob_cube.location = (1.369, -5.72, 0.8908)
ob_cube.scale = (4.0, 4.0, 4.0)
ob_cube.hide_viewport = True
ob_cube.display_type = 'SOLID'
ob_cube.show_all_edges = True
ob_presynaptic.location = (0.01, -0.01, 0.01)
ob_presynaptic.hide_viewport = True
ob_presynaptic.display_type = 'SOLID'
ob_presynaptic.show_all_edges = True
ob_presynaptic.lineart.crease_threshold = 0.0
ob_psd.location = (0.0, 0.0, 0.0)
ob_psd.display_type = 'SOLID'
ob_psd.show_all_edges = True
ob_psd.lineart.crease_threshold = 0.0
ob_synapse.location = (0.01, -0.01, 0.01)
ob_synapse.display_type = 'SOLID'
ob_synapse.show_all_edges = True
ob_synapse.lineart.crease_threshold = 0.0
ob_mol_nmdar_d.parent = ob_molecules
ob_mol_nmdar_d.location = (0.0, 0.0, 0.0)
ob_mol_nmdar_d.hide_viewport = True
ob_mol_nmdar_d.instance_type = 'VERTS'
ob_mol_nmdar_d.use_instance_vertices_rotation = True
ob_mol_nmdar_0b.parent = ob_molecules
ob_mol_nmdar_0b.location = (0.0, 0.0, 0.0)
ob_mol_nmdar_0b.hide_viewport = True
ob_mol_nmdar_0b.instance_type = 'VERTS'
ob_mol_nmdar_0b.use_instance_vertices_rotation = True
ob_mol_nmdar_1b.parent = ob_molecules
ob_mol_nmdar_1b.location = (0.0, 0.0, 0.0)
ob_mol_nmdar_1b.hide_viewport = True
ob_mol_nmdar_1b.instance_type = 'VERTS'
ob_mol_nmdar_1b.use_instance_vertices_rotation = True
ob_mol_nmdar_db.parent = ob_molecules
ob_mol_nmdar_db.location = (0.0, 0.0, 0.0)
ob_mol_nmdar_db.hide_viewport = True
ob_mol_nmdar_db.instance_type = 'VERTS'
ob_mol_nmdar_db.use_instance_vertices_rotation = True
ob_mol_nmdar_2b.parent = ob_molecules
ob_mol_nmdar_2b.location = (0.0, 0.0, 0.0)
ob_mol_nmdar_2b.hide_viewport = True
ob_mol_nmdar_2b.instance_type = 'VERTS'
ob_mol_nmdar_2b.use_instance_vertices_rotation = True
ob_mol_nmdar_b.parent = ob_molecules
ob_mol_nmdar_b.location = (0.0, 0.0, 0.0)
ob_mol_nmdar_b.hide_viewport = True
ob_mol_nmdar_b.instance_type = 'VERTS'
ob_mol_nmdar_b.use_instance_vertices_rotation = True
ob_mol_nmdar.parent = ob_molecules
ob_mol_nmdar.location = (0.0, 0.0, 0.0)
ob_mol_nmdar.hide_viewport = True
ob_mol_nmdar.instance_type = 'VERTS'
ob_mol_nmdar.use_instance_vertices_rotation = True
ob_mol_ca2.parent = ob_molecules
ob_mol_ca2.location = (0.0, 0.0, 0.0)
ob_mol_ca2.hide_viewport = True
ob_mol_ca2.instance_type = 'VERTS'
ob_mol_ca2.use_instance_vertices_rotation = True
ob_mol_nmdar_2.parent = ob_molecules
ob_mol_nmdar_2.location = (0.0, 0.0, 0.0)
ob_mol_nmdar_2.hide_viewport = True
ob_mol_nmdar_2.instance_type = 'VERTS'
ob_mol_nmdar_2.use_instance_vertices_rotation = True
ob_mol_glu.parent = ob_molecules
ob_mol_glu.location = (0.0, 0.0, 0.0)
ob_mol_glu.hide_viewport = True
ob_mol_glu.hide_select = True
ob_mol_glu.instance_type = 'VERTS'
ob_mol_glu.use_instance_vertices_rotation = True
ob_mol_nmdar_0.parent = ob_molecules
ob_mol_nmdar_0.location = (0.0, 0.0, 0.0)
ob_mol_nmdar_0.hide_viewport = True
ob_mol_nmdar_0.hide_select = True
ob_mol_nmdar_0.instance_type = 'VERTS'
ob_mol_nmdar_0.use_instance_vertices_rotation = True
ob_mol_nmdar_1.parent = ob_molecules
ob_mol_nmdar_1.location = (0.0, 0.0, 0.0)
ob_mol_nmdar_1.hide_viewport = True
ob_mol_nmdar_1.hide_select = True
ob_mol_nmdar_1.instance_type = 'VERTS'
ob_mol_nmdar_1.use_instance_vertices_rotation = True

# ---- collection membership
col_collection.objects.link(ob_molecules)
col_collection.objects.link(ob_mol_glu_shape)
col_collection.objects.link(ob_mol_nmdar_0_shape)
col_collection.objects.link(ob_mol_nmdar_1_shape)
col_collection.objects.link(ob_mol_nmdar_2_shape)
col_collection.objects.link(ob_mol_nmdar_d_shape)
col_collection.objects.link(ob_mol_nmdar_0b_shape)
col_collection.objects.link(ob_mol_nmdar_1b_shape)
col_collection.objects.link(ob_mol_nmdar_2b_shape)
col_collection.objects.link(ob_mol_nmdar_db_shape)
col_collection.objects.link(ob_mol_nmdar_shape)
col_collection.objects.link(ob_mol_nmdar_b_shape)
col_collection.objects.link(ob_mol_ca2_shape)
col_collection.objects.link(ob_cube)
col_collection.objects.link(ob_presynaptic)
col_collection.objects.link(ob_psd)
col_collection.objects.link(ob_synapse)
col_collection.objects.link(ob_mol_nmdar_d)
col_collection.objects.link(ob_mol_nmdar_0b)
col_collection.objects.link(ob_mol_nmdar_1b)
col_collection.objects.link(ob_mol_nmdar_db)
col_collection.objects.link(ob_mol_nmdar_2b)
col_collection.objects.link(ob_mol_nmdar_b)
col_collection.objects.link(ob_mol_nmdar)
col_collection.objects.link(ob_mol_ca2)
col_collection.objects.link(ob_mol_nmdar_2)
col_collection.objects.link(ob_mol_glu)
col_collection.objects.link(ob_mol_nmdar_0)
col_collection.objects.link(ob_mol_nmdar_1)

# ---- scene / render settings (as saved in the file)
scene.frame_start = 0; scene.frame_end = 1961; scene.frame_set(26)
scene.render.engine = 'BLENDER_EEVEE_NEXT'
scene.cycles.use_denoising = False
scene.cycles.samples = 128
scene.cycles.sampling_pattern = 'TABULATED_SOBOL'
scene.cycles.use_adaptive_sampling = False
scene.cycles.use_light_tree = False
scene.view_settings.view_transform = 'Filmic'
bpy.context.view_layer.update()

# ---- added for rendering (the .blend has no active camera and no usable light): camera, sun
cam_auto = bpy.data.cameras.new('AutoCamera')
cam_auto.lens = 50.0
cam_auto.sensor_width = 36.0
cam_auto.clip_end = 1000.0
ob_auto_camera = bpy.data.objects.new('AutoCamera', cam_auto)
scene.collection.objects.link(ob_auto_camera)
ob_auto_camera.location = (7.40333, -10.9937, 5.73239)
ob_auto_camera.rotation_euler = (1.09748, -7.21219e-08, 0.694738)
scene.camera = ob_auto_camera
light_auto_sun = bpy.data.lights.new('AutoSun', 'SUN')
light_auto_sun.energy = 3.0
light_auto_sun.angle = 0.0523599
ob_auto_sun = bpy.data.objects.new('AutoSun', light_auto_sun)
scene.collection.objects.link(ob_auto_sun)
ob_auto_sun.rotation_euler = (0.872665, 0.174533, 0.523599)
bpy.context.view_layer.update()
